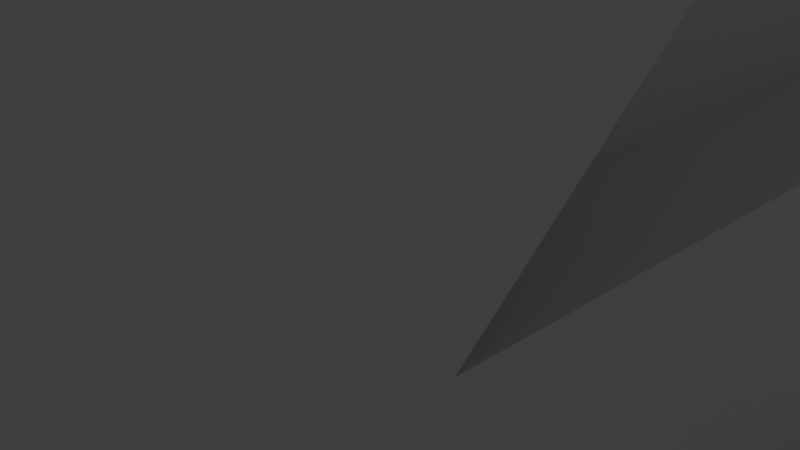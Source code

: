 # Source: untitled.blend  (saved by Blender 2.92.15; exported with 4.5.12 LTS)
import bpy
from mathutils import Matrix  # noqa: F401  (used for matrix-valued properties, if any)

bpy.ops.wm.read_factory_settings(use_empty=True)
scene = bpy.context.scene
scene.name = 'Scene'

# ---- collections
col_collection = bpy.data.collections.new('Collection'); scene.collection.children.link(col_collection)

# ---- materials (node trees are filled in below, after node groups)
mat_material = bpy.data.materials.new('Material')
mat_material.alpha_threshold = 0.0
mat_material.use_transparent_shadow = False
mat_material.line_color = (0.0, 0.0, 0.0, 1.0)

# ---- material node trees
mat_material.use_nodes = True; mat_material.node_tree.nodes.clear()
_N = mat_material.node_tree.nodes; _L = mat_material.node_tree.links
n0 = _N.new('ShaderNodeOutputMaterial'); n0.name = 'Material Output'; n0.location = (300, 300)
n1 = _N.new('ShaderNodeBsdfPrincipled'); n1.name = 'Principled BSDF'; n1.location = (10, 300)
n1.distribution = 'GGX'
n1.subsurface_method = 'BURLEY'
n1.inputs[2].default_value = 0.4
n1.inputs[3].default_value = 1.45
n1.inputs[27].default_value = (0.0, 0.0, 0.0, 1.0)
n1.inputs[28].default_value = 1.0
_L.new(n1.outputs[0], n0.inputs[0])
n0.is_active_output = True

# ---- world
world_world = bpy.data.worlds.new('World'); scene.world = world_world
world_world.use_nodes = True; world_world.node_tree.nodes.clear()
_N = world_world.node_tree.nodes; _L = world_world.node_tree.links
n0 = _N.new('ShaderNodeOutputWorld'); n0.name = 'World Output'; n0.location = (300, 300)
n1 = _N.new('ShaderNodeBackground'); n1.name = 'Background'; n1.location = (10, 300)
n1.inputs[0].default_value = (0.05088, 0.05088, 0.05088, 1.0)
_L.new(n1.outputs[0], n0.inputs[0])
n0.is_active_output = True
world_world.color = (0.05088, 0.05088, 0.05088)
world_world.use_sun_shadow = False
world_world.sun_shadow_jitter_overblur = 0.0

# ---- cameras
cam_camera = bpy.data.cameras.new('Camera')
cam_camera.clip_end = 100.0
cam_camera.ortho_scale = 7.314

# ---- lights
light_light = bpy.data.lights.new('Light', 'POINT')
light_light.transmission_factor = 0.0
light_light.energy = 1000.0
light_light.shadow_soft_size = 0.1
light_light.shadow_maximum_resolution = 0.006
light_light.use_absolute_resolution = True

# ---- meshes
me_cube = bpy.data.meshes.new('Cube')
me_cube.from_pydata([(5.451, 2.079, -1.186), (-0.03242, 7.278, -1.186), (5.451, 7.278, -1.186), (-0.03242, 2.079, -1.186), (-0.03242, 1.0, -1.186), (-0.03242, 1.0, -1.571), (-0.03242, -1.0, 0.4291), (-0.03242, 7.815, -0.6818), (-0.03242, -8.64, 0.4291), (-0.03242, 7.278, 0.4291), (-0.03242, 7.278, -1.571), (-0.03242, 1.0, 0.4291), (-0.03242, 2.079, 0.4291), (-0.03242, -5.478, 2.118), (-0.03242, -8.64, 0.4291), (-0.03242, -1.0, 0.4291), (-0.03242, -1.0, 2.675), (-0.03242, -1.0, 2.675), (-0.03242, -1.0, -1.571), (-0.03242, 2.079, -1.571), (-0.03242, -0.4209, 0.9801), (-0.03242, 8.195, 0.4291), (-0.03242, -7.377, -1.403), (5.451, 1.0, 0.4291), (5.451, 1.0, -1.571), (5.451, -7.377, -1.403), (5.451, -1.0, -1.571), (5.451, -1.0, 0.4291), (5.451, 7.815, -0.6818), (5.451, 8.195, 0.4291), (5.451, -8.64, 0.4291), (5.451, 7.278, 0.4291), (5.451, 2.079, 0.4291), (5.451, -5.478, 2.118), (5.451, -8.64, 0.4291), (5.451, -1.0, 0.4291), (5.451, -1.0, 2.675), (5.451, -1.0, 2.675), (5.451, -0.4209, 0.9801), (5.451, 2.079, -1.571), (5.451, 7.278, -1.571), (6.589, 7.278, 0.4291), (6.589, 7.278, -1.571), (-1.0, 7.278, 0.4291), (-1.0, 7.278, -1.571), (6.589, 2.079, 0.4291), (-1.0, 2.079, 0.4291), (6.589, 2.079, -1.571), (-1.0, 2.079, -1.571), (-1.0, -0.4209, 0.9801), (6.589, -0.4209, 0.9801), (-1.0, -1.0, 2.675), (6.589, -1.0, 2.675), (6.589, -5.478, 2.118), (-1.0, -5.478, 2.118), (-1.0, -1.0, 2.675), (6.589, -1.0, 2.675), (6.589, -1.0, 0.4291), (6.589, -8.64, 0.4291), (-1.0, -8.64, 0.4291), (-1.0, -1.0, 0.4291), (-1.0, -7.377, -1.403), (-1.0, -8.64, 0.4291), (6.589, -7.377, -1.403), (6.589, -8.64, 0.4291), (-1.0, 7.815, -0.6818), (-1.0, 8.195, 0.4291), (6.589, 7.815, -0.6818), (6.589, 8.195, 0.4291), (6.589, 1.0, 0.4291), (6.589, 1.0, -1.571), (6.589, -1.0, 0.4291), (6.589, -1.0, -1.571), (-1.0, 1.0, 0.4291), (-1.0, 1.0, -1.571), (-1.0, -1.0, 0.4291), (-1.0, -1.0, -1.571), (5.451, 1.0, -1.186), (-0.03242, -5.264, -1.459), (5.451, -5.264, -1.459), (-0.03242, -3.994, 2.303), (5.451, -3.994, 2.303), (-1.0, -3.994, 2.303), (-1.0, -6.109, 0.4291), (-1.0, -6.109, 0.4291), (6.589, -3.994, 2.303), (6.589, -6.109, 0.4291), (6.589, -5.264, -1.459), (-1.0, -5.264, -1.459), (6.589, -6.109, 0.4291), (6.289, -3.994, 2.303), (6.289, -1.0, 2.675), (6.289, -1.0, 0.4291), (6.289, -6.109, 0.4291), (-0.7, -1.0, 0.4291), (-0.7, -1.0, 2.675), (-0.7, -3.994, 2.303), (-0.7, -6.109, 0.4291), (5.451, -5.337, 1.853), (-0.03242, -5.337, 1.853), (5.451, -8.499, 0.1644), (-0.03242, -8.499, 0.1644), (5.451, -0.9629, 2.378), (-0.03242, -0.9629, 2.378), (-0.03242, -3.957, 2.005), (5.451, -3.957, 2.005), (-0.03242, 5.352, -1.571), (-0.03242, 5.352, -1.186), (-0.03242, 5.352, 0.4291), (5.451, 5.352, 0.4291), (5.451, 5.352, -1.186), (6.589, 5.352, -1.571), (6.589, 5.352, 0.4291), (-1.0, 5.352, -1.571), (-1.0, 5.352, 0.4291), (5.451, 5.352, -1.571), (-1.0, 2.531, -1.571), (-1.0, 2.531, 0.4291), (-0.03242, 2.531, -1.571), (-0.03242, 2.531, -1.186), (-0.03242, 2.531, 0.4291), (5.451, 2.531, 0.4291), (5.451, 2.531, -1.186), (6.589, 2.531, -1.571), (6.589, 2.531, 0.4291), (5.451, 2.531, -1.571)], [], [(30, 22, 25), (20, 37, 38), (10, 28, 40), (108, 43, 114), (31, 110, 109), (112, 31, 109), (79, 22, 78), (106, 40, 115), (115, 42, 111), (66, 7, 65), (64, 25, 63), (9, 66, 43), (15, 36, 35), (32, 77, 23), (30, 14, 8), (35, 56, 57), (77, 3, 4), (27, 57, 71), (21, 28, 7), (80, 33, 81), (5, 39, 24), (81, 53, 85), (31, 21, 9), (114, 44, 113), (70, 45, 69), (24, 18, 5), (11, 3, 12), (78, 61, 88), (14, 54, 59), (6, 35, 27), (71, 50, 52), (57, 93, 89), (84, 54, 82), (69, 32, 23), (87, 25, 79), (73, 48, 74), (71, 37, 27), (6, 51, 75), (74, 19, 5), (41, 67, 68), (113, 10, 106), (11, 38, 23), (75, 15, 6), (38, 52, 50), (44, 7, 10), (8, 61, 22), (82, 13, 80), (83, 61, 62), (27, 17, 6), (12, 119, 120), (86, 63, 87), (11, 46, 73), (24, 47, 70), (40, 67, 42), (5, 76, 74), (23, 50, 69), (13, 98, 33), (110, 1, 107), (111, 41, 112), (8, 59, 62), (75, 49, 73), (69, 72, 70), (71, 89, 86), (29, 67, 28), (43, 65, 44), (49, 17, 20), (62, 84, 83), (11, 49, 20), (64, 34, 30), (58, 33, 34), (75, 74, 76), (60, 16, 15), (70, 26, 24), (41, 29, 31), (9, 2, 31), (23, 4, 11), (26, 78, 18), (16, 102, 36), (36, 85, 56), (18, 88, 76), (89, 53, 58), (84, 94, 60), (72, 79, 26), (55, 80, 16), (75, 88, 83), (71, 87, 72), (86, 58, 64), (83, 60, 75), (92, 90, 93), (56, 92, 57), (85, 91, 56), (89, 90, 85), (94, 96, 95), (55, 96, 82), (82, 97, 84), (60, 95, 55), (100, 99, 101), (34, 101, 14), (34, 98, 100), (14, 99, 13), (103, 105, 102), (80, 103, 16), (81, 104, 80), (36, 105, 81), (123, 112, 124), (122, 107, 119), (108, 1, 9), (116, 106, 118), (117, 113, 116), (125, 111, 123), (118, 115, 125), (124, 109, 121), (109, 122, 121), (120, 114, 117), (12, 117, 46), (121, 0, 32), (45, 121, 32), (19, 125, 39), (39, 123, 47), (46, 116, 48), (48, 118, 19), (0, 119, 3), (47, 124, 45), (120, 107, 108), (30, 8, 22), (20, 17, 37), (10, 7, 28), (108, 9, 43), (31, 2, 110), (112, 41, 31), (79, 25, 22), (106, 10, 40), (115, 40, 42), (66, 21, 7), (64, 30, 25), (9, 21, 66), (15, 16, 36), (32, 0, 77), (30, 34, 14), (35, 36, 56), (77, 0, 3), (27, 35, 57), (21, 29, 28), (80, 13, 33), (5, 19, 39), (81, 33, 53), (31, 29, 21), (114, 43, 44), (70, 47, 45), (24, 26, 18), (11, 4, 3), (78, 22, 61), (14, 13, 54), (6, 15, 35), (71, 69, 50), (57, 92, 93), (84, 59, 54), (69, 45, 32), (87, 63, 25), (73, 46, 48), (71, 52, 37), (6, 17, 51), (74, 48, 19), (41, 42, 67), (113, 44, 10), (11, 20, 38), (75, 60, 15), (38, 37, 52), (44, 65, 7), (8, 62, 61), (82, 54, 13), (83, 88, 61), (27, 37, 17), (12, 3, 119), (86, 64, 63), (11, 12, 46), (24, 39, 47), (40, 28, 67), (5, 18, 76), (23, 38, 50), (13, 99, 98), (110, 2, 1), (111, 42, 41), (8, 14, 59), (75, 51, 49), (69, 71, 72), (71, 57, 89), (29, 68, 67), (43, 66, 65), (49, 51, 17), (62, 59, 84), (11, 73, 49), (64, 58, 34), (58, 53, 33), (75, 73, 74), (60, 55, 16), (70, 72, 26), (41, 68, 29), (9, 1, 2), (23, 77, 4), (26, 79, 78), (16, 103, 102), (36, 81, 85), (18, 78, 88), (89, 85, 53), (84, 97, 94), (72, 87, 79), (55, 82, 80), (75, 76, 88), (71, 86, 87), (86, 89, 58), (83, 84, 60), (92, 91, 90), (56, 91, 92), (85, 90, 91), (89, 93, 90), (94, 97, 96), (55, 95, 96), (82, 96, 97), (60, 94, 95), (100, 98, 99), (34, 100, 101), (34, 33, 98), (14, 101, 99), (103, 104, 105), (80, 104, 103), (81, 105, 104), (36, 102, 105), (123, 111, 112), (122, 110, 107), (108, 107, 1), (116, 113, 106), (117, 114, 113), (125, 115, 111), (118, 106, 115), (124, 112, 109), (109, 110, 122), (120, 108, 114), (12, 120, 117), (121, 122, 0), (45, 124, 121), (19, 118, 125), (39, 125, 123), (46, 117, 116), (48, 116, 118), (0, 122, 119), (47, 123, 124), (120, 119, 107)])
_uv = me_cube.uv_layers.new(name='UVMap')
_uv.uv.foreach_set('vector', [0.625, 0.0375, 0.375, 0.2181, 0.375, 0.0375, 0.5931, 0.75, 0.4125, 1.0, 0.4125, 0.75, 0.1569, 0.5, 0.3375, 0.5, 0.3375, 0.5, 0.5931, 0.75, 0.625, 0.75, 0.625, 0.75, 0.4125, 0.75, 0.4125, 0.75, 0.4125, 0.75, 0.375, 0.75, 0.4125, 0.75, 0.4125, 0.75, 0.3375, 0.75, 0.1569, 0.75, 0.1569, 0.75, 0.1569, 0.5, 0.3375, 0.5, 0.3375, 0.5, 0.3375, 0.5, 0.375, 0.5, 0.375, 0.5, 0.875, 0.5, 0.625, 0.5319, 0.625, 0.5, 0.625, 0.0, 0.375, 0.0375, 0.375, 0.0, 0.5931, 0.75, 0.625, 0.75, 0.625, 0.75, 0.5931, 1.0, 0.4125, 1.0, 0.4125, 1.0, 0.4125, 0.75, 0.4125, 0.75, 0.4125, 0.75, 0.625, 0.0375, 0.625, 0.2181, 0.625, 0.2181, 0.4125, 1.0, 0.375, 1.0, 0.375, 1.0, 0.4125, 0.75, 0.5931, 0.75, 0.5931, 0.75, 0.4125, 1.0, 0.375, 1.0, 0.375, 1.0, 0.875, 0.5319, 0.625, 0.7125, 0.625, 0.5319, 0.5931, 1.0, 0.4125, 1.0, 0.4125, 1.0, 0.1569, 0.5, 0.3375, 0.5, 0.3375, 0.5, 0.4125, 1.0, 0.375, 1.0, 0.375, 1.0, 0.4125, 0.75, 0.5931, 0.75, 0.5931, 0.75, 0.625, 0.75, 0.375, 0.75, 0.375, 0.75, 0.375, 0.25, 0.625, 0.25, 0.625, 0.25, 0.3375, 0.5, 0.1569, 0.75, 0.1569, 0.5, 0.5931, 0.75, 0.5931, 0.75, 0.5931, 0.75, 0.1569, 0.75, 0.125, 0.75, 0.125, 0.75, 0.625, 0.2181, 0.625, 0.25, 0.625, 0.25, 0.5931, 1.0, 0.4125, 1.0, 0.4125, 1.0, 0.625, 0.5, 0.625, 0.25, 0.625, 0.5, 0.625, 0.5, 0.625, 0.5, 0.625, 0.5, 0.625, 0.5, 0.625, 0.5, 0.625, 0.5, 0.375, 0.75, 0.4125, 0.75, 0.4125, 0.75, 0.375, 0.75, 0.3375, 0.75, 0.3375, 0.75, 0.625, 0.75, 0.375, 0.75, 0.375, 0.75, 0.375, 1.0, 0.4125, 1.0, 0.4125, 1.0, 0.5931, 1.0, 0.625, 1.0, 0.625, 1.0, 0.125, 0.5, 0.1569, 0.5, 0.1569, 0.5, 0.625, 0.25, 0.375, 0.25, 0.625, 0.25, 0.125, 0.5, 0.1569, 0.5, 0.1569, 0.5, 0.5931, 0.75, 0.4125, 0.75, 0.4125, 0.75, 0.625, 1.0, 0.5931, 1.0, 0.5931, 1.0, 0.4125, 0.75, 0.375, 1.0, 0.375, 0.75, 0.125, 0.5, 0.1569, 0.5, 0.1569, 0.5, 0.625, 0.2181, 0.375, 0.25, 0.375, 0.2181, 0.625, 1.0, 0.5931, 1.0, 0.5931, 1.0, 0.625, 0.5, 0.375, 0.5, 0.625, 0.5, 0.4125, 1.0, 0.5931, 1.0, 0.5931, 1.0, 0.5931, 0.75, 0.5931, 0.75, 0.5931, 0.75, 0.625, 0.5, 0.375, 0.5, 0.375, 0.5, 0.5931, 0.75, 0.625, 0.75, 0.625, 0.75, 0.3375, 0.5, 0.375, 0.5, 0.375, 0.5, 0.3375, 0.5, 0.375, 0.5, 0.375, 0.5, 0.1569, 0.5, 0.125, 0.75, 0.125, 0.5, 0.4125, 0.75, 0.375, 0.75, 0.375, 0.75, 0.5931, 1.0, 0.4125, 1.0, 0.4125, 1.0, 0.4125, 0.75, 0.5931, 0.75, 0.5931, 0.75, 0.375, 0.25, 0.625, 0.25, 0.625, 0.25, 0.625, 0.2181, 0.625, 0.25, 0.625, 0.25, 0.625, 0.5, 0.625, 0.75, 0.625, 0.75, 0.625, 0.25, 0.375, 0.5, 0.375, 0.25, 0.625, 0.5, 0.625, 0.5, 0.625, 0.5, 0.875, 0.7125, 0.625, 0.75, 0.625, 0.7125, 0.625, 0.75, 0.375, 0.75, 0.375, 0.75, 0.625, 0.75, 0.5931, 1.0, 0.5931, 0.75, 0.625, 0.5, 0.625, 0.5, 0.625, 0.5, 0.5931, 0.75, 0.625, 0.75, 0.5931, 0.75, 0.625, 0.0, 0.625, 0.0375, 0.625, 0.0375, 0.625, 0.0, 0.625, 0.0375, 0.625, 0.0375, 0.625, 0.5, 0.375, 0.75, 0.375, 0.5, 0.625, 1.0, 0.5931, 1.0, 0.5931, 1.0, 0.375, 0.5, 0.3375, 0.75, 0.3375, 0.5, 0.375, 0.75, 0.4125, 0.75, 0.4125, 0.75, 0.5931, 0.75, 0.4125, 0.75, 0.4125, 0.75, 0.4125, 0.75, 0.5931, 0.75, 0.5931, 0.75, 0.3375, 0.75, 0.1569, 0.75, 0.1569, 0.75, 0.5931, 1.0, 0.4125, 1.0, 0.4125, 1.0, 0.4125, 1.0, 0.375, 1.0, 0.375, 1.0, 0.1569, 0.75, 0.125, 0.75, 0.125, 0.75, 0.625, 0.5, 0.625, 0.5, 0.625, 0.5, 0.625, 0.5, 0.625, 0.5, 0.625, 0.5, 0.375, 0.75, 0.3375, 0.75, 0.3375, 0.75, 0.625, 1.0, 0.5931, 1.0, 0.5931, 1.0, 0.625, 0.5, 0.375, 0.5, 0.625, 0.5, 0.625, 0.5, 0.375, 0.5, 0.375, 0.5, 0.625, 0.5, 0.625, 0.5, 0.625, 0.5, 0.625, 0.5, 0.625, 0.5, 0.625, 0.5, 0.625, 0.5, 0.625, 0.5, 0.625, 0.5, 0.375, 1.0, 0.375, 1.0, 0.375, 1.0, 0.375, 1.0, 0.375, 1.0, 0.375, 1.0, 0.625, 0.5, 0.625, 0.5, 0.625, 0.5, 0.625, 0.5, 0.625, 0.5, 0.625, 0.5, 0.625, 1.0, 0.625, 1.0, 0.625, 1.0, 0.625, 0.5, 0.625, 0.5, 0.625, 0.5, 0.625, 1.0, 0.625, 1.0, 0.625, 1.0, 0.625, 0.0375, 0.625, 0.2181, 0.625, 0.2181, 0.625, 0.0375, 0.625, 0.2181, 0.625, 0.2181, 0.625, 0.0375, 0.625, 0.0375, 0.625, 0.0375, 0.625, 0.2181, 0.625, 0.2181, 0.625, 0.2181, 0.5931, 1.0, 0.4125, 1.0, 0.4125, 1.0, 0.5931, 1.0, 0.5931, 1.0, 0.5931, 1.0, 0.4125, 1.0, 0.5931, 1.0, 0.5931, 1.0, 0.4125, 1.0, 0.4125, 1.0, 0.4125, 1.0, 0.375, 0.25, 0.625, 0.25, 0.625, 0.25, 0.4125, 0.75, 0.5931, 0.75, 0.5931, 0.75, 0.5931, 0.75, 0.5931, 0.75, 0.5931, 0.75, 0.125, 0.5, 0.1569, 0.5, 0.1569, 0.5, 0.625, 0.75, 0.375, 0.75, 0.375, 0.75, 0.3375, 0.5, 0.375, 0.5, 0.375, 0.5, 0.1569, 0.5, 0.3375, 0.5, 0.3375, 0.5, 0.375, 0.75, 0.4125, 0.75, 0.4125, 0.75, 0.4125, 0.75, 0.4125, 0.75, 0.4125, 0.75, 0.5931, 0.75, 0.625, 0.75, 0.625, 0.75, 0.5931, 0.75, 0.625, 0.75, 0.625, 0.75, 0.4125, 0.75, 0.4125, 0.75, 0.4125, 0.75, 0.375, 0.75, 0.4125, 0.75, 0.4125, 0.75, 0.1569, 0.5, 0.3375, 0.5, 0.3375, 0.5, 0.3375, 0.5, 0.375, 0.5, 0.375, 0.5, 0.625, 0.75, 0.375, 0.75, 0.375, 0.75, 0.125, 0.5, 0.1569, 0.5, 0.1569, 0.5, 0.4125, 0.75, 0.5931, 0.75, 0.5931, 0.75, 0.375, 0.25, 0.625, 0.25, 0.625, 0.25, 0.5931, 0.75, 0.5931, 0.75, 0.5931, 0.75, 0.625, 0.0375, 0.625, 0.2181, 0.375, 0.2181, 0.5931, 0.75, 0.5931, 1.0, 0.4125, 1.0, 0.1569, 0.5, 0.1569, 0.5, 0.3375, 0.5, 0.5931, 0.75, 0.5931, 0.75, 0.625, 0.75, 0.4125, 0.75, 0.4125, 0.75, 0.4125, 0.75, 0.375, 0.75, 0.375, 0.75, 0.4125, 0.75, 0.3375, 0.75, 0.3375, 0.75, 0.1569, 0.75, 0.1569, 0.5, 0.1569, 0.5, 0.3375, 0.5, 0.3375, 0.5, 0.3375, 0.5, 0.375, 0.5, 0.875, 0.5, 0.875, 0.5319, 0.625, 0.5319, 0.625, 0.0, 0.625, 0.0375, 0.375, 0.0375, 0.5931, 0.75, 0.5931, 0.75, 0.625, 0.75, 0.5931, 1.0, 0.5931, 1.0, 0.4125, 1.0, 0.4125, 0.75, 0.4125, 0.75, 0.4125, 0.75, 0.625, 0.0375, 0.625, 0.0375, 0.625, 0.2181, 0.4125, 1.0, 0.4125, 1.0, 0.375, 1.0, 0.4125, 0.75, 0.4125, 0.75, 0.5931, 0.75, 0.4125, 1.0, 0.4125, 1.0, 0.375, 1.0, 0.875, 0.5319, 0.875, 0.7125, 0.625, 0.7125, 0.5931, 1.0, 0.5931, 1.0, 0.4125, 1.0, 0.1569, 0.5, 0.1569, 0.5, 0.3375, 0.5, 0.4125, 1.0, 0.4125, 1.0, 0.375, 1.0, 0.4125, 0.75, 0.4125, 0.75, 0.5931, 0.75, 0.625, 0.75, 0.625, 0.75, 0.375, 0.75, 0.375, 0.25, 0.375, 0.25, 0.625, 0.25, 0.3375, 0.5, 0.3375, 0.75, 0.1569, 0.75, 0.5931, 0.75, 0.5931, 0.75, 0.5931, 0.75, 0.1569, 0.75, 0.1569, 0.75, 0.125, 0.75, 0.625, 0.2181, 0.625, 0.2181, 0.625, 0.25, 0.5931, 1.0, 0.5931, 1.0, 0.4125, 1.0, 0.625, 0.5, 0.625, 0.25, 0.625, 0.25, 0.625, 0.5, 0.625, 0.5, 0.625, 0.5, 0.625, 0.5, 0.625, 0.5, 0.625, 0.5, 0.375, 0.75, 0.375, 0.75, 0.4125, 0.75, 0.375, 0.75, 0.375, 0.75, 0.3375, 0.75, 0.625, 0.75, 0.625, 0.75, 0.375, 0.75, 0.375, 1.0, 0.375, 1.0, 0.4125, 1.0, 0.5931, 1.0, 0.5931, 1.0, 0.625, 1.0, 0.125, 0.5, 0.125, 0.5, 0.1569, 0.5, 0.625, 0.25, 0.375, 0.25, 0.375, 0.25, 0.125, 0.5, 0.125, 0.5, 0.1569, 0.5, 0.5931, 0.75, 0.5931, 0.75, 0.4125, 0.75, 0.625, 1.0, 0.625, 1.0, 0.5931, 1.0, 0.4125, 0.75, 0.4125, 1.0, 0.375, 1.0, 0.125, 0.5, 0.125, 0.5, 0.1569, 0.5, 0.625, 0.2181, 0.625, 0.25, 0.375, 0.25, 0.625, 1.0, 0.625, 1.0, 0.5931, 1.0, 0.625, 0.5, 0.375, 0.5, 0.375, 0.5, 0.4125, 1.0, 0.4125, 1.0, 0.5931, 1.0, 0.5931, 0.75, 0.5931, 0.75, 0.5931, 0.75, 0.625, 0.5, 0.625, 0.5, 0.375, 0.5, 0.5931, 0.75, 0.5931, 0.75, 0.625, 0.75, 0.3375, 0.5, 0.3375, 0.5, 0.375, 0.5, 0.3375, 0.5, 0.3375, 0.5, 0.375, 0.5, 0.1569, 0.5, 0.1569, 0.75, 0.125, 0.75, 0.4125, 0.75, 0.4125, 0.75, 0.375, 0.75, 0.5931, 1.0, 0.5931, 1.0, 0.4125, 1.0, 0.4125, 0.75, 0.4125, 0.75, 0.5931, 0.75, 0.375, 0.25, 0.375, 0.25, 0.625, 0.25, 0.625, 0.2181, 0.625, 0.2181, 0.625, 0.25, 0.625, 0.5, 0.625, 0.5, 0.625, 0.75, 0.625, 0.25, 0.625, 0.5, 0.375, 0.5, 0.625, 0.5, 0.625, 0.5, 0.625, 0.5, 0.875, 0.7125, 0.875, 0.75, 0.625, 0.75, 0.625, 0.75, 0.625, 0.75, 0.375, 0.75, 0.625, 0.75, 0.625, 1.0, 0.5931, 1.0, 0.625, 0.5, 0.625, 0.5, 0.625, 0.5, 0.5931, 0.75, 0.625, 0.75, 0.625, 0.75, 0.625, 0.0, 0.625, 0.0, 0.625, 0.0375, 0.625, 0.0, 0.625, 0.0, 0.625, 0.0375, 0.625, 0.5, 0.625, 0.75, 0.375, 0.75, 0.625, 1.0, 0.625, 1.0, 0.5931, 1.0, 0.375, 0.5, 0.375, 0.75, 0.3375, 0.75, 0.375, 0.75, 0.375, 0.75, 0.4125, 0.75, 0.5931, 0.75, 0.5931, 0.75, 0.4125, 0.75, 0.4125, 0.75, 0.4125, 0.75, 0.5931, 0.75, 0.3375, 0.75, 0.3375, 0.75, 0.1569, 0.75, 0.5931, 1.0, 0.5931, 1.0, 0.4125, 1.0, 0.4125, 1.0, 0.4125, 1.0, 0.375, 1.0, 0.1569, 0.75, 0.1569, 0.75, 0.125, 0.75, 0.625, 0.5, 0.625, 0.5, 0.625, 0.5, 0.625, 0.5, 0.625, 0.5, 0.625, 0.5, 0.375, 0.75, 0.375, 0.75, 0.3375, 0.75, 0.625, 1.0, 0.625, 1.0, 0.5931, 1.0, 0.625, 0.5, 0.375, 0.5, 0.375, 0.5, 0.625, 0.5, 0.625, 0.5, 0.375, 0.5, 0.625, 0.5, 0.625, 0.5, 0.625, 0.5, 0.625, 0.5, 0.625, 0.5, 0.625, 0.5, 0.625, 0.5, 0.625, 0.5, 0.625, 0.5, 0.375, 1.0, 0.375, 1.0, 0.375, 1.0, 0.375, 1.0, 0.375, 1.0, 0.375, 1.0, 0.625, 0.5, 0.625, 0.5, 0.625, 0.5, 0.625, 0.5, 0.625, 0.5, 0.625, 0.5, 0.625, 1.0, 0.625, 1.0, 0.625, 1.0, 0.625, 0.5, 0.625, 0.5, 0.625, 0.5, 0.625, 1.0, 0.625, 1.0, 0.625, 1.0, 0.625, 0.0375, 0.625, 0.0375, 0.625, 0.2181, 0.625, 0.0375, 0.625, 0.0375, 0.625, 0.2181, 0.625, 0.0375, 0.625, 0.0375, 0.625, 0.0375, 0.625, 0.2181, 0.625, 0.2181, 0.625, 0.2181, 0.5931, 1.0, 0.5931, 1.0, 0.4125, 1.0, 0.5931, 1.0, 0.5931, 1.0, 0.5931, 1.0, 0.4125, 1.0, 0.4125, 1.0, 0.5931, 1.0, 0.4125, 1.0, 0.4125, 1.0, 0.4125, 1.0, 0.375, 0.25, 0.375, 0.25, 0.625, 0.25, 0.4125, 0.75, 0.4125, 0.75, 0.5931, 0.75, 0.5931, 0.75, 0.5931, 0.75, 0.5931, 0.75, 0.125, 0.5, 0.125, 0.5, 0.1569, 0.5, 0.625, 0.75, 0.625, 0.75, 0.375, 0.75, 0.3375, 0.5, 0.3375, 0.5, 0.375, 0.5, 0.1569, 0.5, 0.1569, 0.5, 0.3375, 0.5, 0.375, 0.75, 0.375, 0.75, 0.4125, 0.75, 0.4125, 0.75, 0.4125, 0.75, 0.4125, 0.75, 0.5931, 0.75, 0.5931, 0.75, 0.625, 0.75, 0.5931, 0.75, 0.5931, 0.75, 0.625, 0.75, 0.4125, 0.75, 0.4125, 0.75, 0.4125, 0.75, 0.375, 0.75, 0.375, 0.75, 0.4125, 0.75, 0.1569, 0.5, 0.1569, 0.5, 0.3375, 0.5, 0.3375, 0.5, 0.3375, 0.5, 0.375, 0.5, 0.625, 0.75, 0.625, 0.75, 0.375, 0.75, 0.125, 0.5, 0.125, 0.5, 0.1569, 0.5, 0.4125, 0.75, 0.4125, 0.75, 0.5931, 0.75, 0.375, 0.25, 0.375, 0.25, 0.625, 0.25, 0.5931, 0.75, 0.5931, 0.75, 0.5931, 0.75])
me_cube.materials.append(mat_material)
me_cube.use_remesh_preserve_volume = False
me_cube.use_remesh_preserve_attributes = False
me_cube.use_mirror_vertex_groups = False
me_cube.update()
me_cylinder_001 = bpy.data.meshes.new('Cylinder.001')
me_cylinder_001.from_pydata([(-2.166, 6.529, 6.403), (-1.932, 6.506, 6.403), (-1.706, 6.437, 6.403), (-1.499, 6.326, 6.403), (-1.317, 6.177, 6.403), (-1.168, 5.995, 6.403), (-1.057, 5.788, 6.403), (-0.9888, 5.563, 6.403), (-0.9657, 5.329, 6.403), (-0.9888, 5.095, 6.403), (-1.057, 4.869, 6.403), (-1.168, 4.662, 6.403), (-1.317, 4.48, 6.403), (-1.499, 4.331, 6.403), (-1.706, 4.22, 6.403), (-1.932, 4.152, 6.403), (-2.166, 4.129, 6.403), (-2.4, 4.152, 6.403), (-2.625, 4.22, 6.403), (-2.832, 4.331, 6.403), (-3.014, 4.48, 6.403), (-3.163, 4.662, 6.403), (-3.274, 4.869, 6.403), (-3.343, 5.095, 6.403), (-3.366, 5.329, 6.403), (-3.343, 5.563, 6.403), (-3.274, 5.788, 6.403), (-3.163, 5.995, 6.403), (-3.014, 6.177, 6.403), (-2.832, 6.326, 6.403), (-2.625, 6.437, 6.403), (-2.4, 6.506, 6.403), (-2.166, 6.529, 6.763), (-1.932, 6.506, 6.763), (-1.706, 6.437, 6.763), (-1.499, 6.326, 6.763), (-1.317, 6.177, 6.763), (-1.168, 5.995, 6.763), (-1.057, 5.788, 6.763), (-0.9888, 5.563, 6.763), (-0.9657, 5.329, 6.763), (-0.9888, 5.095, 6.763), (-1.057, 4.869, 6.763), (-1.168, 4.662, 6.763), (-1.317, 4.48, 6.763), (-1.499, 4.331, 6.763), (-1.706, 4.22, 6.763), (-1.932, 4.152, 6.763), (-2.166, 4.129, 6.763), (-2.4, 4.152, 6.763), (-2.625, 4.22, 6.763), (-2.832, 4.331, 6.763), (-3.014, 4.48, 6.763), (-3.163, 4.662, 6.763), (-3.274, 4.869, 6.763), (-3.343, 5.095, 6.763), (-3.366, 5.329, 6.763), (-3.343, 5.563, 6.763), (-3.274, 5.788, 6.763), (-3.163, 5.995, 6.763), (-3.014, 6.177, 6.763), (-2.832, 6.326, 6.763), (-2.625, 6.437, 6.763), (-2.4, 6.506, 6.763), (-3.163, 5.995, 6.763), (-3.014, 6.177, 6.763), (-2.278, -4.087, 6.403), (-2.044, -4.11, 6.403), (-1.819, -4.178, 6.403), (-1.611, -4.289, 6.403), (-1.429, -4.438, 6.403), (-1.28, -4.62, 6.403), (-1.169, -4.828, 6.403), (-1.101, -5.053, 6.403), (-1.078, -5.287, 6.403), (-1.101, -5.521, 6.403), (-1.169, -5.746, 6.403), (-1.28, -5.954, 6.403), (-1.429, -6.135, 6.403), (-1.611, -6.285, 6.403), (-1.819, -6.396, 6.403), (-2.044, -6.464, 6.403), (-2.278, -6.487, 6.403), (-2.512, -6.464, 6.403), (-2.737, -6.396, 6.403), (-2.945, -6.285, 6.403), (-3.126, -6.135, 6.403), (-3.276, -5.954, 6.403), (-3.387, -5.746, 6.403), (-3.455, -5.521, 6.403), (-3.478, -5.287, 6.403), (-3.455, -5.053, 6.403), (-3.387, -4.828, 6.403), (-3.276, -4.62, 6.403), (-3.126, -4.438, 6.403), (-2.945, -4.289, 6.403), (-2.737, -4.178, 6.403), (-2.512, -4.11, 6.403), (-2.278, -4.087, 6.763), (-2.044, -4.11, 6.763), (-1.819, -4.178, 6.763), (-1.611, -4.289, 6.763), (-1.429, -4.438, 6.763), (-1.28, -4.62, 6.763), (-1.169, -4.828, 6.763), (-1.101, -5.053, 6.763), (-1.078, -5.287, 6.763), (-1.101, -5.521, 6.763), (-1.169, -5.746, 6.763), (-1.28, -5.954, 6.763), (-1.429, -6.135, 6.763), (-1.611, -6.285, 6.763), (-1.819, -6.396, 6.763), (-2.044, -6.464, 6.763), (-2.278, -6.487, 6.763), (-2.512, -6.464, 6.763), (-2.737, -6.396, 6.763), (-2.945, -6.285, 6.763), (-3.126, -6.135, 6.763), (-3.276, -5.954, 6.763), (-3.387, -5.746, 6.763), (-3.455, -5.521, 6.763), (-3.478, -5.287, 6.763), (-3.455, -5.053, 6.763), (-3.387, -4.828, 6.763), (-3.276, -4.62, 6.763), (-3.126, -4.438, 6.763), (-2.945, -4.289, 6.763), (-2.737, -4.178, 6.763), (-2.512, -4.11, 6.763), (-3.276, -4.62, 6.763), (-3.126, -4.438, 6.763), (-2.278, -4.087, -1.185), (-2.044, -4.11, -1.185), (-1.819, -4.178, -1.185), (-1.611, -4.289, -1.185), (-1.429, -4.438, -1.185), (-1.28, -4.62, -1.185), (-1.169, -4.828, -1.185), (-1.101, -5.053, -1.185), (-1.078, -5.287, -1.185), (-1.101, -5.521, -1.185), (-1.169, -5.746, -1.185), (-1.28, -5.954, -1.185), (-1.429, -6.135, -1.185), (-1.611, -6.285, -1.185), (-1.819, -6.396, -1.185), (-2.044, -6.464, -1.185), (-2.278, -6.487, -1.185), (-2.512, -6.464, -1.185), (-2.737, -6.396, -1.185), (-2.945, -6.285, -1.185), (-3.126, -6.135, -1.185), (-3.276, -5.954, -1.185), (-3.387, -5.746, -1.185), (-3.455, -5.521, -1.185), (-3.478, -5.287, -1.185), (-3.455, -5.053, -1.185), (-3.387, -4.828, -1.185), (-3.276, -4.62, -1.185), (-3.126, -4.438, -1.185), (-2.945, -4.289, -1.185), (-2.737, -4.178, -1.185), (-2.512, -4.11, -1.185), (-2.278, -4.087, -0.8255), (-2.044, -4.11, -0.8255), (-1.819, -4.178, -0.8255), (-1.611, -4.289, -0.8255), (-1.429, -4.438, -0.8255), (-1.28, -4.62, -0.8255), (-1.169, -4.828, -0.8255), (-1.101, -5.053, -0.8255), (-1.078, -5.287, -0.8255), (-1.101, -5.521, -0.8255), (-1.169, -5.746, -0.8255), (-1.28, -5.954, -0.8255), (-1.429, -6.135, -0.8255), (-1.611, -6.285, -0.8255), (-1.819, -6.396, -0.8255), (-2.044, -6.464, -0.8255), (-2.278, -6.487, -0.8255), (-2.512, -6.464, -0.8255), (-2.737, -6.396, -0.8255), (-2.945, -6.285, -0.8255), (-3.126, -6.135, -0.8255), (-3.276, -5.954, -0.8255), (-3.387, -5.746, -0.8255), (-3.455, -5.521, -0.8255), (-3.478, -5.287, -0.8255), (-3.455, -5.053, -0.8255), (-3.387, -4.828, -0.8255), (-3.276, -4.62, -0.8255), (-3.126, -4.438, -0.8255), (-2.945, -4.289, -0.8255), (-2.737, -4.178, -0.8255), (-2.512, -4.11, -0.8255), (-3.276, -4.62, -0.8255), (-3.126, -4.438, -0.8255), (-2.166, 6.529, -1.185), (-1.932, 6.506, -1.185), (-1.706, 6.437, -1.185), (-1.499, 6.326, -1.185), (-1.317, 6.177, -1.185), (-1.168, 5.995, -1.185), (-1.057, 5.788, -1.185), (-0.9888, 5.563, -1.185), (-0.9657, 5.329, -1.185), (-0.9888, 5.095, -1.185), (-1.057, 4.869, -1.185), (-1.168, 4.662, -1.185), (-1.317, 4.48, -1.185), (-1.499, 4.331, -1.185), (-1.706, 4.22, -1.185), (-1.932, 4.152, -1.185), (-2.166, 4.129, -1.185), (-2.4, 4.152, -1.185), (-2.625, 4.22, -1.185), (-2.832, 4.331, -1.185), (-3.014, 4.48, -1.185), (-3.163, 4.662, -1.185), (-3.274, 4.869, -1.185), (-3.343, 5.095, -1.185), (-3.366, 5.329, -1.185), (-3.343, 5.563, -1.185), (-3.274, 5.788, -1.185), (-3.163, 5.995, -1.185), (-3.014, 6.177, -1.185), (-2.832, 6.326, -1.185), (-2.625, 6.437, -1.185), (-2.4, 6.506, -1.185), (-2.166, 6.529, -0.8255), (-1.932, 6.506, -0.8255), (-1.706, 6.437, -0.8255), (-1.499, 6.326, -0.8255), (-1.317, 6.177, -0.8255), (-1.168, 5.995, -0.8255), (-1.057, 5.788, -0.8255), (-0.9888, 5.563, -0.8255), (-0.9657, 5.329, -0.8255), (-0.9888, 5.095, -0.8255), (-1.057, 4.869, -0.8255), (-1.168, 4.662, -0.8255), (-1.317, 4.48, -0.8255), (-1.499, 4.331, -0.8255), (-1.706, 4.22, -0.8255), (-1.932, 4.152, -0.8255), (-2.166, 4.129, -0.8255), (-2.4, 4.152, -0.8255), (-2.625, 4.22, -0.8255), (-2.832, 4.331, -0.8255), (-3.014, 4.48, -0.8255), (-3.163, 4.662, -0.8255), (-3.274, 4.869, -0.8255), (-3.343, 5.095, -0.8255), (-3.366, 5.329, -0.8255), (-3.343, 5.563, -0.8255), (-3.274, 5.788, -0.8255), (-3.163, 5.995, -0.8255), (-3.014, 6.177, -0.8255), (-2.832, 6.326, -0.8255), (-2.625, 6.437, -0.8255), (-2.4, 6.506, -0.8255), (-3.163, 5.995, -0.8255), (-3.014, 6.177, -0.8255), (-2.166, 3.708, -1.185), (-1.932, 3.685, -1.185), (-1.706, 3.617, -1.185), (-1.499, 3.506, -1.185), (-1.317, 3.357, -1.185), (-1.168, 3.175, -1.185), (-1.057, 2.968, -1.185), (-0.9888, 2.743, -1.185), (-0.9657, 2.508, -1.185), (-0.9888, 2.274, -1.185), (-1.057, 2.049, -1.185), (-1.168, 1.842, -1.185), (-1.317, 1.66, -1.185), (-1.499, 1.511, -1.185), (-1.706, 1.4, -1.185), (-1.932, 1.331, -1.185), (-2.166, 1.308, -1.185), (-2.4, 1.331, -1.185), (-2.625, 1.4, -1.185), (-2.832, 1.511, -1.185), (-3.014, 1.66, -1.185), (-3.163, 1.842, -1.185), (-3.274, 2.049, -1.185), (-3.343, 2.274, -1.185), (-3.366, 2.508, -1.185), (-3.343, 2.743, -1.185), (-3.274, 2.968, -1.185), (-3.163, 3.175, -1.185), (-3.014, 3.357, -1.185), (-2.832, 3.506, -1.185), (-2.625, 3.617, -1.185), (-2.4, 3.685, -1.185), (-2.166, 3.708, -0.8255), (-1.932, 3.685, -0.8255), (-1.706, 3.617, -0.8255), (-1.499, 3.506, -0.8255), (-1.317, 3.357, -0.8255), (-1.168, 3.175, -0.8255), (-1.057, 2.968, -0.8255), (-0.9888, 2.743, -0.8255), (-0.9657, 2.508, -0.8255), (-0.9888, 2.274, -0.8255), (-1.057, 2.049, -0.8255), (-1.168, 1.842, -0.8255), (-1.317, 1.66, -0.8255), (-1.499, 1.511, -0.8255), (-1.706, 1.4, -0.8255), (-1.932, 1.331, -0.8255), (-2.166, 1.308, -0.8255), (-2.4, 1.331, -0.8255), (-2.625, 1.4, -0.8255), (-2.832, 1.511, -0.8255), (-3.014, 1.66, -0.8255), (-3.163, 1.842, -0.8255), (-3.274, 2.049, -0.8255), (-3.343, 2.274, -0.8255), (-3.366, 2.508, -0.8255), (-3.343, 2.743, -0.8255), (-3.274, 2.968, -0.8255), (-3.163, 3.175, -0.8255), (-3.014, 3.357, -0.8255), (-2.832, 3.506, -0.8255), (-2.625, 3.617, -0.8255), (-2.4, 3.685, -0.8255), (-3.163, 3.175, -0.8255), (-3.014, 3.357, -0.8255), (-2.166, 3.708, 6.403), (-1.932, 3.685, 6.403), (-1.706, 3.617, 6.403), (-1.499, 3.506, 6.403), (-1.317, 3.357, 6.403), (-1.168, 3.175, 6.403), (-1.057, 2.968, 6.403), (-0.9888, 2.743, 6.403), (-0.9657, 2.508, 6.403), (-0.9888, 2.274, 6.403), (-1.057, 2.049, 6.403), (-1.168, 1.842, 6.403), (-1.317, 1.66, 6.403), (-1.499, 1.511, 6.403), (-1.706, 1.4, 6.403), (-1.932, 1.331, 6.403), (-2.166, 1.308, 6.403), (-2.4, 1.331, 6.403), (-2.625, 1.4, 6.403), (-2.832, 1.511, 6.403), (-3.014, 1.66, 6.403), (-3.163, 1.842, 6.403), (-3.274, 2.049, 6.403), (-3.343, 2.274, 6.403), (-3.366, 2.508, 6.403), (-3.343, 2.743, 6.403), (-3.274, 2.968, 6.403), (-3.163, 3.175, 6.403), (-3.014, 3.357, 6.403), (-2.832, 3.506, 6.403), (-2.625, 3.617, 6.403), (-2.4, 3.685, 6.403), (-2.166, 3.708, 6.763), (-1.932, 3.685, 6.763), (-1.706, 3.617, 6.763), (-1.499, 3.506, 6.763), (-1.317, 3.357, 6.763), (-1.168, 3.175, 6.763), (-1.057, 2.968, 6.763), (-0.9888, 2.743, 6.763), (-0.9657, 2.508, 6.763), (-0.9888, 2.274, 6.763), (-1.057, 2.049, 6.763), (-1.168, 1.842, 6.763), (-1.317, 1.66, 6.763), (-1.499, 1.511, 6.763), (-1.706, 1.4, 6.763), (-1.932, 1.331, 6.763), (-2.166, 1.308, 6.763), (-2.4, 1.331, 6.763), (-2.625, 1.4, 6.763), (-2.832, 1.511, 6.763), (-3.014, 1.66, 6.763), (-3.163, 1.842, 6.763), (-3.274, 2.049, 6.763), (-3.343, 2.274, 6.763), (-3.366, 2.508, 6.763), (-3.343, 2.743, 6.763), (-3.274, 2.968, 6.763), (-3.163, 3.175, 6.763), (-3.014, 3.357, 6.763), (-2.832, 3.506, 6.763), (-2.625, 3.617, 6.763), (-2.4, 3.685, 6.763), (-3.163, 3.175, 6.763), (-3.014, 3.357, 6.763)], [], [(27, 31, 15), (63, 0, 31), (62, 31, 30), (61, 30, 29), (60, 29, 28), (59, 28, 27), (58, 27, 26), (57, 26, 25), (56, 25, 24), (55, 24, 23), (54, 23, 22), (53, 22, 21), (52, 21, 20), (51, 20, 19), (50, 19, 18), (49, 18, 17), (48, 17, 16), (47, 16, 15), (46, 15, 14), (45, 14, 13), (44, 13, 12), (43, 12, 11), (42, 11, 10), (41, 10, 9), (40, 9, 8), (39, 8, 7), (38, 7, 6), (37, 6, 5), (36, 5, 4), (35, 4, 3), (34, 3, 2), (33, 2, 1), (32, 1, 0), (59, 65, 60), (54, 50, 42), (97, 73, 81), (129, 66, 97), (128, 97, 96), (127, 96, 95), (126, 95, 94), (125, 94, 93), (124, 93, 92), (123, 92, 91), (122, 91, 90), (121, 90, 89), (120, 89, 88), (119, 88, 87), (118, 87, 86), (117, 86, 85), (116, 85, 84), (115, 84, 83), (114, 83, 82), (113, 82, 81), (112, 81, 80), (111, 80, 79), (110, 79, 78), (109, 78, 77), (108, 77, 76), (107, 76, 75), (106, 75, 74), (105, 74, 73), (104, 73, 72), (103, 72, 71), (102, 71, 70), (101, 70, 69), (100, 69, 68), (99, 68, 67), (98, 67, 66), (125, 131, 126), (124, 116, 108), (155, 159, 163), (195, 132, 163), (194, 163, 162), (193, 162, 161), (192, 161, 160), (191, 160, 159), (190, 159, 158), (189, 158, 157), (188, 157, 156), (187, 156, 155), (186, 155, 154), (185, 154, 153), (184, 153, 152), (183, 152, 151), (182, 151, 150), (181, 150, 149), (180, 149, 148), (179, 148, 147), (178, 147, 146), (177, 146, 145), (176, 145, 144), (175, 144, 143), (174, 143, 142), (173, 142, 141), (172, 141, 140), (171, 140, 139), (170, 139, 138), (169, 138, 137), (168, 137, 136), (167, 136, 135), (166, 135, 134), (165, 134, 133), (164, 133, 132), (191, 197, 192), (190, 182, 174), (213, 221, 229), (261, 198, 229), (260, 229, 228), (259, 228, 227), (258, 227, 226), (257, 226, 225), (256, 225, 224), (255, 224, 223), (254, 223, 222), (253, 222, 221), (252, 221, 220), (251, 220, 219), (250, 219, 218), (249, 218, 217), (248, 217, 216), (247, 216, 215), (246, 215, 214), (245, 214, 213), (244, 213, 212), (243, 212, 211), (242, 211, 210), (241, 210, 209), (240, 209, 208), (239, 208, 207), (238, 207, 206), (237, 206, 205), (236, 205, 204), (235, 204, 203), (234, 203, 202), (233, 202, 201), (232, 201, 200), (231, 200, 199), (230, 199, 198), (257, 263, 258), (240, 232, 256), (295, 271, 279), (327, 264, 295), (326, 295, 294), (325, 294, 293), (324, 293, 292), (323, 292, 291), (322, 291, 290), (321, 290, 289), (320, 289, 288), (319, 288, 287), (318, 287, 286), (317, 286, 285), (316, 285, 284), (315, 284, 283), (314, 283, 282), (313, 282, 281), (312, 281, 280), (311, 280, 279), (310, 279, 278), (309, 278, 277), (308, 277, 276), (307, 276, 275), (306, 275, 274), (305, 274, 273), (304, 273, 272), (303, 272, 271), (302, 271, 270), (301, 270, 269), (300, 269, 268), (299, 268, 267), (298, 267, 266), (297, 266, 265), (296, 265, 264), (323, 329, 324), (322, 314, 306), (345, 353, 361), (393, 330, 361), (392, 361, 360), (391, 360, 359), (390, 359, 358), (389, 358, 357), (388, 357, 356), (387, 356, 355), (386, 355, 354), (385, 354, 353), (384, 353, 352), (383, 352, 351), (382, 351, 350), (381, 350, 349), (380, 349, 348), (379, 348, 347), (378, 347, 346), (377, 346, 345), (376, 345, 344), (375, 344, 343), (374, 343, 342), (373, 342, 341), (372, 341, 340), (371, 340, 339), (370, 339, 338), (369, 338, 337), (368, 337, 336), (367, 336, 335), (366, 335, 334), (365, 334, 333), (364, 333, 332), (363, 332, 331), (362, 331, 330), (389, 395, 390), (388, 380, 372), (31, 0, 1), (1, 2, 3), (3, 4, 5), (5, 6, 3), (6, 7, 3), (7, 8, 9), (9, 10, 7), (10, 11, 7), (11, 12, 13), (13, 14, 15), (15, 16, 17), (17, 18, 19), (19, 20, 21), (21, 22, 23), (23, 24, 25), (25, 26, 23), (26, 27, 23), (27, 28, 31), (28, 29, 31), (29, 30, 31), (31, 1, 3), (11, 13, 7), (13, 15, 7), (15, 17, 23), (17, 19, 23), (19, 21, 23), (31, 3, 15), (3, 7, 15), (23, 27, 15), (63, 32, 0), (62, 63, 31), (61, 62, 30), (60, 61, 29), (59, 60, 28), (58, 59, 27), (57, 58, 26), (56, 57, 25), (55, 56, 24), (54, 55, 23), (53, 54, 22), (52, 53, 21), (51, 52, 20), (50, 51, 19), (49, 50, 18), (48, 49, 17), (47, 48, 16), (46, 47, 15), (45, 46, 14), (44, 45, 13), (43, 44, 12), (42, 43, 11), (41, 42, 10), (40, 41, 9), (39, 40, 8), (38, 39, 7), (37, 38, 6), (36, 37, 5), (35, 36, 4), (34, 35, 3), (33, 34, 2), (32, 33, 1), (59, 64, 65), (32, 63, 61), (63, 62, 61), (61, 60, 65), (64, 59, 58), (61, 65, 64), (34, 33, 61), (33, 32, 61), (36, 35, 38), (35, 34, 38), (38, 37, 36), (40, 39, 38), (42, 41, 40), (44, 43, 42), (46, 45, 42), (45, 44, 42), (48, 47, 46), (50, 49, 46), (49, 48, 46), (52, 51, 50), (54, 53, 50), (53, 52, 50), (56, 55, 54), (58, 57, 56), (61, 64, 34), (64, 58, 34), (42, 40, 38), (58, 56, 54), (42, 38, 58), (38, 34, 58), (50, 46, 42), (58, 54, 42), (97, 66, 69), (66, 67, 69), (67, 68, 69), (69, 70, 73), (70, 71, 73), (71, 72, 73), (73, 74, 75), (75, 76, 77), (77, 78, 81), (78, 79, 81), (79, 80, 81), (81, 82, 83), (83, 84, 85), (85, 86, 87), (87, 88, 89), (89, 90, 93), (90, 91, 93), (91, 92, 93), (93, 94, 97), (94, 95, 97), (95, 96, 97), (73, 75, 81), (75, 77, 81), (81, 83, 89), (83, 85, 89), (85, 87, 89), (97, 69, 73), (89, 93, 81), (93, 97, 81), (129, 98, 66), (128, 129, 97), (127, 128, 96), (126, 127, 95), (125, 126, 94), (124, 125, 93), (123, 124, 92), (122, 123, 91), (121, 122, 90), (120, 121, 89), (119, 120, 88), (118, 119, 87), (117, 118, 86), (116, 117, 85), (115, 116, 84), (114, 115, 83), (113, 114, 82), (112, 113, 81), (111, 112, 80), (110, 111, 79), (109, 110, 78), (108, 109, 77), (107, 108, 76), (106, 107, 75), (105, 106, 74), (104, 105, 73), (103, 104, 72), (102, 103, 71), (101, 102, 70), (100, 101, 69), (99, 100, 68), (98, 99, 67), (125, 130, 131), (98, 129, 127), (129, 128, 127), (127, 126, 131), (130, 125, 124), (127, 131, 130), (100, 99, 98), (102, 101, 104), (101, 100, 104), (104, 103, 102), (106, 105, 104), (108, 107, 104), (107, 106, 104), (110, 109, 108), (112, 111, 110), (114, 113, 112), (116, 115, 112), (115, 114, 112), (118, 117, 116), (120, 119, 116), (119, 118, 116), (122, 121, 120), (124, 123, 122), (127, 130, 124), (100, 98, 127), (112, 110, 116), (110, 108, 116), (124, 122, 116), (122, 120, 116), (100, 127, 108), (127, 124, 108), (108, 104, 100), (163, 132, 133), (133, 134, 163), (134, 135, 163), (135, 136, 139), (136, 137, 139), (137, 138, 139), (139, 140, 141), (141, 142, 139), (142, 143, 139), (143, 144, 147), (144, 145, 147), (145, 146, 147), (147, 148, 149), (149, 150, 147), (150, 151, 147), (151, 152, 153), (153, 154, 155), (155, 156, 157), (157, 158, 155), (158, 159, 155), (159, 160, 163), (160, 161, 163), (161, 162, 163), (151, 153, 155), (163, 135, 139), (139, 143, 163), (143, 147, 163), (147, 151, 163), (151, 155, 163), (195, 164, 132), (194, 195, 163), (193, 194, 162), (192, 193, 161), (191, 192, 160), (190, 191, 159), (189, 190, 158), (188, 189, 157), (187, 188, 156), (186, 187, 155), (185, 186, 154), (184, 185, 153), (183, 184, 152), (182, 183, 151), (181, 182, 150), (180, 181, 149), (179, 180, 148), (178, 179, 147), (177, 178, 146), (176, 177, 145), (175, 176, 144), (174, 175, 143), (173, 174, 142), (172, 173, 141), (171, 172, 140), (170, 171, 139), (169, 170, 138), (168, 169, 137), (167, 168, 136), (166, 167, 135), (165, 166, 134), (164, 165, 133), (191, 196, 197), (164, 195, 193), (195, 194, 193), (193, 192, 197), (196, 191, 190), (193, 197, 190), (197, 196, 190), (166, 165, 164), (168, 167, 166), (170, 169, 168), (172, 171, 170), (174, 173, 172), (176, 175, 174), (178, 177, 176), (180, 179, 178), (182, 181, 180), (184, 183, 182), (186, 185, 182), (185, 184, 182), (188, 187, 190), (187, 186, 190), (190, 189, 188), (166, 164, 193), (170, 168, 174), (168, 166, 174), (174, 172, 170), (178, 176, 182), (176, 174, 182), (182, 180, 178), (166, 193, 174), (193, 190, 174), (190, 186, 182), (229, 198, 199), (199, 200, 201), (201, 202, 205), (202, 203, 205), (203, 204, 205), (205, 206, 207), (207, 208, 209), (209, 210, 211), (211, 212, 209), (212, 213, 209), (213, 214, 217), (214, 215, 217), (215, 216, 217), (217, 218, 219), (219, 220, 221), (221, 222, 225), (222, 223, 225), (223, 224, 225), (225, 226, 227), (227, 228, 229), (229, 199, 205), (199, 201, 205), (205, 207, 213), (207, 209, 213), (217, 219, 213), (219, 221, 213), (225, 227, 229), (221, 225, 229), (229, 205, 213), (261, 230, 198), (260, 261, 229), (259, 260, 228), (258, 259, 227), (257, 258, 226), (256, 257, 225), (255, 256, 224), (254, 255, 223), (253, 254, 222), (252, 253, 221), (251, 252, 220), (250, 251, 219), (249, 250, 218), (248, 249, 217), (247, 248, 216), (246, 247, 215), (245, 246, 214), (244, 245, 213), (243, 244, 212), (242, 243, 211), (241, 242, 210), (240, 241, 209), (239, 240, 208), (238, 239, 207), (237, 238, 206), (236, 237, 205), (235, 236, 204), (234, 235, 203), (233, 234, 202), (232, 233, 201), (231, 232, 200), (230, 231, 199), (257, 262, 263), (230, 261, 259), (261, 260, 259), (259, 258, 263), (262, 257, 256), (259, 263, 262), (232, 231, 259), (231, 230, 259), (234, 233, 232), (236, 235, 234), (238, 237, 236), (240, 239, 238), (242, 241, 240), (244, 243, 242), (246, 245, 244), (248, 247, 246), (250, 249, 248), (252, 251, 248), (251, 250, 248), (254, 253, 252), (256, 255, 254), (259, 262, 232), (262, 256, 232), (236, 234, 240), (234, 232, 240), (240, 238, 236), (244, 242, 240), (248, 246, 244), (256, 254, 248), (254, 252, 248), (248, 244, 256), (244, 240, 256), (295, 264, 267), (264, 265, 267), (265, 266, 267), (267, 268, 271), (268, 269, 271), (269, 270, 271), (271, 272, 273), (273, 274, 275), (275, 276, 279), (276, 277, 279), (277, 278, 279), (279, 280, 281), (281, 282, 283), (283, 284, 285), (285, 286, 287), (287, 288, 291), (288, 289, 291), (289, 290, 291), (291, 292, 295), (292, 293, 295), (293, 294, 295), (271, 273, 279), (273, 275, 279), (279, 281, 287), (281, 283, 287), (283, 285, 287), (295, 267, 271), (287, 291, 279), (291, 295, 279), (327, 296, 264), (326, 327, 295), (325, 326, 294), (324, 325, 293), (323, 324, 292), (322, 323, 291), (321, 322, 290), (320, 321, 289), (319, 320, 288), (318, 319, 287), (317, 318, 286), (316, 317, 285), (315, 316, 284), (314, 315, 283), (313, 314, 282), (312, 313, 281), (311, 312, 280), (310, 311, 279), (309, 310, 278), (308, 309, 277), (307, 308, 276), (306, 307, 275), (305, 306, 274), (304, 305, 273), (303, 304, 272), (302, 303, 271), (301, 302, 270), (300, 301, 269), (299, 300, 268), (298, 299, 267), (297, 298, 266), (296, 297, 265), (323, 328, 329), (296, 327, 325), (327, 326, 325), (325, 324, 329), (328, 323, 322), (325, 329, 328), (298, 297, 296), (300, 299, 302), (299, 298, 302), (302, 301, 300), (304, 303, 302), (306, 305, 302), (305, 304, 302), (308, 307, 306), (310, 309, 308), (312, 311, 310), (314, 313, 310), (313, 312, 310), (316, 315, 314), (318, 317, 314), (317, 316, 314), (320, 319, 318), (322, 321, 320), (325, 328, 322), (298, 296, 325), (310, 308, 314), (308, 306, 314), (322, 320, 314), (320, 318, 314), (298, 325, 306), (325, 322, 306), (306, 302, 298), (361, 330, 333), (330, 331, 333), (331, 332, 333), (333, 334, 337), (334, 335, 337), (335, 336, 337), (337, 338, 339), (339, 340, 341), (341, 342, 345), (342, 343, 345), (343, 344, 345), (345, 346, 347), (347, 348, 349), (349, 350, 351), (351, 352, 353), (353, 354, 355), (355, 356, 357), (357, 358, 359), (359, 360, 361), (337, 339, 345), (339, 341, 345), (345, 347, 353), (347, 349, 353), (349, 351, 353), (353, 355, 361), (355, 357, 361), (357, 359, 361), (361, 333, 345), (333, 337, 345), (393, 362, 330), (392, 393, 361), (391, 392, 360), (390, 391, 359), (389, 390, 358), (388, 389, 357), (387, 388, 356), (386, 387, 355), (385, 386, 354), (384, 385, 353), (383, 384, 352), (382, 383, 351), (381, 382, 350), (380, 381, 349), (379, 380, 348), (378, 379, 347), (377, 378, 346), (376, 377, 345), (375, 376, 344), (374, 375, 343), (373, 374, 342), (372, 373, 341), (371, 372, 340), (370, 371, 339), (369, 370, 338), (368, 369, 337), (367, 368, 336), (366, 367, 335), (365, 366, 334), (364, 365, 333), (363, 364, 332), (362, 363, 331), (389, 394, 395), (362, 393, 391), (393, 392, 391), (391, 390, 395), (394, 389, 388), (391, 395, 394), (364, 363, 362), (366, 365, 368), (365, 364, 368), (368, 367, 366), (370, 369, 368), (372, 371, 368), (371, 370, 368), (374, 373, 372), (376, 375, 374), (378, 377, 376), (380, 379, 376), (379, 378, 376), (382, 381, 380), (384, 383, 380), (383, 382, 380), (386, 385, 384), (388, 387, 386), (391, 394, 388), (364, 362, 391), (376, 374, 380), (374, 372, 380), (388, 386, 380), (386, 384, 380), (364, 391, 372), (391, 388, 372), (372, 368, 364)])
_uv = me_cylinder_001.uv_layers.new(name='UVMap')
_uv.uv.foreach_set('vector', [0.5504, 0.3833, 0.7032, 0.4854, 0.7968, 0.01461, 0.03125, 0.575, 0.0, 0.5, 0.03125, 0.5, 0.0625, 0.575, 0.03125, 0.5, 0.0625, 0.5, 0.09375, 0.575, 0.0625, 0.5, 0.09375, 0.5, 0.125, 0.575, 0.09375, 0.5, 0.125, 0.5, 0.1563, 0.575, 0.125, 0.5, 0.1562, 0.5, 0.1875, 0.575, 0.1562, 0.5, 0.1875, 0.5, 0.2188, 0.575, 0.1875, 0.5, 0.2188, 0.5, 0.25, 0.575, 0.2188, 0.5, 0.25, 0.5, 0.2812, 0.575, 0.25, 0.5, 0.2812, 0.5, 0.3125, 0.575, 0.2812, 0.5, 0.3125, 0.5, 0.3438, 0.575, 0.3125, 0.5, 0.3438, 0.5, 0.375, 0.575, 0.3438, 0.5, 0.375, 0.5, 0.4062, 0.575, 0.375, 0.5, 0.4062, 0.5, 0.4375, 0.575, 0.4062, 0.5, 0.4375, 0.5, 0.4687, 0.575, 0.4375, 0.5, 0.4688, 0.5, 0.5, 0.575, 0.4688, 0.5, 0.5, 0.5, 0.5312, 0.575, 0.5, 0.5, 0.5312, 0.5, 0.5625, 0.575, 0.5312, 0.5, 0.5625, 0.5, 0.5938, 0.575, 0.5625, 0.5, 0.5938, 0.5, 0.625, 0.575, 0.5938, 0.5, 0.625, 0.5, 0.6562, 0.575, 0.625, 0.5, 0.6562, 0.5, 0.6875, 0.575, 0.6562, 0.5, 0.6875, 0.5, 0.7188, 0.575, 0.6875, 0.5, 0.7188, 0.5, 0.75, 0.575, 0.7188, 0.5, 0.75, 0.5, 0.7813, 0.575, 0.75, 0.5, 0.7812, 0.5, 0.8125, 0.575, 0.7812, 0.5, 0.8125, 0.5, 0.8438, 0.575, 0.8125, 0.5, 0.8438, 0.5, 0.875, 0.575, 0.8438, 0.5, 0.875, 0.5, 0.9062, 0.575, 0.875, 0.5, 0.9062, 0.5, 0.9375, 0.575, 0.9062, 0.5, 0.9375, 0.5, 0.9688, 0.575, 0.9375, 0.5, 0.9688, 0.5, 1.0, 0.575, 0.9688, 0.5, 1.0, 0.5, 0.1563, 0.575, 0.125, 0.575, 0.125, 0.575, 0.3125, 0.575, 0.4375, 0.575, 0.6875, 0.575, 0.7032, 0.4854, 0.9854, 0.2968, 0.7968, 0.01461, 0.03125, 0.575, 0.0, 0.5, 0.03125, 0.5, 0.0625, 0.575, 0.03125, 0.5, 0.0625, 0.5, 0.09375, 0.575, 0.0625, 0.5, 0.09375, 0.5, 0.125, 0.575, 0.09375, 0.5, 0.125, 0.5, 0.1563, 0.575, 0.125, 0.5, 0.1562, 0.5, 0.1875, 0.575, 0.1562, 0.5, 0.1875, 0.5, 0.2188, 0.575, 0.1875, 0.5, 0.2188, 0.5, 0.25, 0.575, 0.2188, 0.5, 0.25, 0.5, 0.2812, 0.575, 0.25, 0.5, 0.2812, 0.5, 0.3125, 0.575, 0.2812, 0.5, 0.3125, 0.5, 0.3438, 0.575, 0.3125, 0.5, 0.3438, 0.5, 0.375, 0.575, 0.3438, 0.5, 0.375, 0.5, 0.4062, 0.575, 0.375, 0.5, 0.4062, 0.5, 0.4375, 0.575, 0.4062, 0.5, 0.4375, 0.5, 0.4687, 0.575, 0.4375, 0.5, 0.4688, 0.5, 0.5, 0.575, 0.4688, 0.5, 0.5, 0.5, 0.5312, 0.575, 0.5, 0.5, 0.5312, 0.5, 0.5625, 0.575, 0.5312, 0.5, 0.5625, 0.5, 0.5938, 0.575, 0.5625, 0.5, 0.5938, 0.5, 0.625, 0.575, 0.5938, 0.5, 0.625, 0.5, 0.6562, 0.575, 0.625, 0.5, 0.6562, 0.5, 0.6875, 0.575, 0.6562, 0.5, 0.6875, 0.5, 0.7188, 0.575, 0.6875, 0.5, 0.7188, 0.5, 0.75, 0.575, 0.7188, 0.5, 0.75, 0.5, 0.7813, 0.575, 0.75, 0.5, 0.7812, 0.5, 0.8125, 0.575, 0.7812, 0.5, 0.8125, 0.5, 0.8438, 0.575, 0.8125, 0.5, 0.8438, 0.5, 0.875, 0.575, 0.8438, 0.5, 0.875, 0.5, 0.9062, 0.575, 0.875, 0.5, 0.9062, 0.5, 0.9375, 0.575, 0.9062, 0.5, 0.9375, 0.5, 0.9688, 0.575, 0.9375, 0.5, 0.9688, 0.5, 1.0, 0.575, 0.9688, 0.5, 1.0, 0.5, 0.1563, 0.575, 0.125, 0.575, 0.125, 0.575, 0.1875, 0.575, 0.4375, 0.575, 0.6875, 0.575, 0.5146, 0.2032, 0.5504, 0.3833, 0.7032, 0.4854, 0.03125, 0.575, 0.0, 0.5, 0.03125, 0.5, 0.0625, 0.575, 0.03125, 0.5, 0.0625, 0.5, 0.09375, 0.575, 0.0625, 0.5, 0.09375, 0.5, 0.125, 0.575, 0.09375, 0.5, 0.125, 0.5, 0.1563, 0.575, 0.125, 0.5, 0.1562, 0.5, 0.1875, 0.575, 0.1562, 0.5, 0.1875, 0.5, 0.2188, 0.575, 0.1875, 0.5, 0.2188, 0.5, 0.25, 0.575, 0.2188, 0.5, 0.25, 0.5, 0.2812, 0.575, 0.25, 0.5, 0.2812, 0.5, 0.3125, 0.575, 0.2812, 0.5, 0.3125, 0.5, 0.3438, 0.575, 0.3125, 0.5, 0.3438, 0.5, 0.375, 0.575, 0.3438, 0.5, 0.375, 0.5, 0.4062, 0.575, 0.375, 0.5, 0.4062, 0.5, 0.4375, 0.575, 0.4062, 0.5, 0.4375, 0.5, 0.4687, 0.575, 0.4375, 0.5, 0.4688, 0.5, 0.5, 0.575, 0.4688, 0.5, 0.5, 0.5, 0.5312, 0.575, 0.5, 0.5, 0.5312, 0.5, 0.5625, 0.575, 0.5312, 0.5, 0.5625, 0.5, 0.5938, 0.575, 0.5625, 0.5, 0.5938, 0.5, 0.625, 0.575, 0.5938, 0.5, 0.625, 0.5, 0.6562, 0.575, 0.625, 0.5, 0.6562, 0.5, 0.6875, 0.575, 0.6562, 0.5, 0.6875, 0.5, 0.7188, 0.575, 0.6875, 0.5, 0.7188, 0.5, 0.75, 0.575, 0.7188, 0.5, 0.75, 0.5, 0.7813, 0.575, 0.75, 0.5, 0.7812, 0.5, 0.8125, 0.575, 0.7812, 0.5, 0.8125, 0.5, 0.8438, 0.575, 0.8125, 0.5, 0.8438, 0.5, 0.875, 0.575, 0.8438, 0.5, 0.875, 0.5, 0.9062, 0.575, 0.875, 0.5, 0.9062, 0.5, 0.9375, 0.575, 0.9062, 0.5, 0.9375, 0.5, 0.9688, 0.575, 0.9375, 0.5, 0.9688, 0.5, 1.0, 0.575, 0.9688, 0.5, 1.0, 0.5, 0.1563, 0.575, 0.125, 0.575, 0.125, 0.575, 0.1875, 0.575, 0.4375, 0.575, 0.6875, 0.575, 0.7968, 0.01461, 0.5146, 0.2032, 0.7032, 0.4854, 0.03125, 0.575, 0.0, 0.5, 0.03125, 0.5, 0.0625, 0.575, 0.03125, 0.5, 0.0625, 0.5, 0.09375, 0.575, 0.0625, 0.5, 0.09375, 0.5, 0.125, 0.575, 0.09375, 0.5, 0.125, 0.5, 0.1563, 0.575, 0.125, 0.5, 0.1562, 0.5, 0.1875, 0.575, 0.1562, 0.5, 0.1875, 0.5, 0.2188, 0.575, 0.1875, 0.5, 0.2188, 0.5, 0.25, 0.575, 0.2188, 0.5, 0.25, 0.5, 0.2812, 0.575, 0.25, 0.5, 0.2812, 0.5, 0.3125, 0.575, 0.2812, 0.5, 0.3125, 0.5, 0.3438, 0.575, 0.3125, 0.5, 0.3438, 0.5, 0.375, 0.575, 0.3438, 0.5, 0.375, 0.5, 0.4062, 0.575, 0.375, 0.5, 0.4062, 0.5, 0.4375, 0.575, 0.4062, 0.5, 0.4375, 0.5, 0.4687, 0.575, 0.4375, 0.5, 0.4688, 0.5, 0.5, 0.575, 0.4688, 0.5, 0.5, 0.5, 0.5312, 0.575, 0.5, 0.5, 0.5312, 0.5, 0.5625, 0.575, 0.5312, 0.5, 0.5625, 0.5, 0.5938, 0.575, 0.5625, 0.5, 0.5938, 0.5, 0.625, 0.575, 0.5938, 0.5, 0.625, 0.5, 0.6562, 0.575, 0.625, 0.5, 0.6562, 0.5, 0.6875, 0.575, 0.6562, 0.5, 0.6875, 0.5, 0.7188, 0.575, 0.6875, 0.5, 0.7188, 0.5, 0.75, 0.575, 0.7188, 0.5, 0.75, 0.5, 0.7813, 0.575, 0.75, 0.5, 0.7812, 0.5, 0.8125, 0.575, 0.7812, 0.5, 0.8125, 0.5, 0.8438, 0.575, 0.8125, 0.5, 0.8438, 0.5, 0.875, 0.575, 0.8438, 0.5, 0.875, 0.5, 0.9062, 0.575, 0.875, 0.5, 0.9062, 0.5, 0.9375, 0.575, 0.9062, 0.5, 0.9375, 0.5, 0.9688, 0.575, 0.9375, 0.5, 0.9688, 0.5, 1.0, 0.575, 0.9688, 0.5, 1.0, 0.5, 0.1563, 0.575, 0.125, 0.575, 0.125, 0.575, 0.6875, 0.575, 0.9375, 0.575, 0.1875, 0.575, 0.7032, 0.4854, 0.9854, 0.2968, 0.7968, 0.01461, 0.03125, 0.575, 0.0, 0.5, 0.03125, 0.5, 0.0625, 0.575, 0.03125, 0.5, 0.0625, 0.5, 0.09375, 0.575, 0.0625, 0.5, 0.09375, 0.5, 0.125, 0.575, 0.09375, 0.5, 0.125, 0.5, 0.1563, 0.575, 0.125, 0.5, 0.1562, 0.5, 0.1875, 0.575, 0.1562, 0.5, 0.1875, 0.5, 0.2188, 0.575, 0.1875, 0.5, 0.2188, 0.5, 0.25, 0.575, 0.2188, 0.5, 0.25, 0.5, 0.2812, 0.575, 0.25, 0.5, 0.2812, 0.5, 0.3125, 0.575, 0.2812, 0.5, 0.3125, 0.5, 0.3438, 0.575, 0.3125, 0.5, 0.3438, 0.5, 0.375, 0.575, 0.3438, 0.5, 0.375, 0.5, 0.4062, 0.575, 0.375, 0.5, 0.4062, 0.5, 0.4375, 0.575, 0.4062, 0.5, 0.4375, 0.5, 0.4687, 0.575, 0.4375, 0.5, 0.4688, 0.5, 0.5, 0.575, 0.4688, 0.5, 0.5, 0.5, 0.5312, 0.575, 0.5, 0.5, 0.5312, 0.5, 0.5625, 0.575, 0.5312, 0.5, 0.5625, 0.5, 0.5938, 0.575, 0.5625, 0.5, 0.5938, 0.5, 0.625, 0.575, 0.5938, 0.5, 0.625, 0.5, 0.6562, 0.575, 0.625, 0.5, 0.6562, 0.5, 0.6875, 0.575, 0.6562, 0.5, 0.6875, 0.5, 0.7188, 0.575, 0.6875, 0.5, 0.7188, 0.5, 0.75, 0.575, 0.7188, 0.5, 0.75, 0.5, 0.7813, 0.575, 0.75, 0.5, 0.7812, 0.5, 0.8125, 0.575, 0.7812, 0.5, 0.8125, 0.5, 0.8438, 0.575, 0.8125, 0.5, 0.8438, 0.5, 0.875, 0.575, 0.8438, 0.5, 0.875, 0.5, 0.9062, 0.575, 0.875, 0.5, 0.9062, 0.5, 0.9375, 0.575, 0.9062, 0.5, 0.9375, 0.5, 0.9688, 0.575, 0.9375, 0.5, 0.9688, 0.5, 1.0, 0.575, 0.9688, 0.5, 1.0, 0.5, 0.1563, 0.575, 0.125, 0.575, 0.125, 0.575, 0.1875, 0.575, 0.4375, 0.575, 0.6875, 0.575, 0.7968, 0.01461, 0.5146, 0.2032, 0.7032, 0.4854, 0.03125, 0.575, 0.0, 0.5, 0.03125, 0.5, 0.0625, 0.575, 0.03125, 0.5, 0.0625, 0.5, 0.09375, 0.575, 0.0625, 0.5, 0.09375, 0.5, 0.125, 0.575, 0.09375, 0.5, 0.125, 0.5, 0.1563, 0.575, 0.125, 0.5, 0.1562, 0.5, 0.1875, 0.575, 0.1562, 0.5, 0.1875, 0.5, 0.2188, 0.575, 0.1875, 0.5, 0.2188, 0.5, 0.25, 0.575, 0.2188, 0.5, 0.25, 0.5, 0.2812, 0.575, 0.25, 0.5, 0.2812, 0.5, 0.3125, 0.575, 0.2812, 0.5, 0.3125, 0.5, 0.3438, 0.575, 0.3125, 0.5, 0.3438, 0.5, 0.375, 0.575, 0.3438, 0.5, 0.375, 0.5, 0.4062, 0.575, 0.375, 0.5, 0.4062, 0.5, 0.4375, 0.575, 0.4062, 0.5, 0.4375, 0.5, 0.4687, 0.575, 0.4375, 0.5, 0.4688, 0.5, 0.5, 0.575, 0.4688, 0.5, 0.5, 0.5, 0.5312, 0.575, 0.5, 0.5, 0.5312, 0.5, 0.5625, 0.575, 0.5312, 0.5, 0.5625, 0.5, 0.5938, 0.575, 0.5625, 0.5, 0.5938, 0.5, 0.625, 0.575, 0.5938, 0.5, 0.625, 0.5, 0.6562, 0.575, 0.625, 0.5, 0.6562, 0.5, 0.6875, 0.575, 0.6562, 0.5, 0.6875, 0.5, 0.7188, 0.575, 0.6875, 0.5, 0.7188, 0.5, 0.75, 0.575, 0.7188, 0.5, 0.75, 0.5, 0.7813, 0.575, 0.75, 0.5, 0.7812, 0.5, 0.8125, 0.575, 0.7812, 0.5, 0.8125, 0.5, 0.8438, 0.575, 0.8125, 0.5, 0.8438, 0.5, 0.875, 0.575, 0.8438, 0.5, 0.875, 0.5, 0.9062, 0.575, 0.875, 0.5, 0.9062, 0.5, 0.9375, 0.575, 0.9062, 0.5, 0.9375, 0.5, 0.9688, 0.575, 0.9375, 0.5, 0.9688, 0.5, 1.0, 0.575, 0.9688, 0.5, 1.0, 0.5, 0.1563, 0.575, 0.125, 0.575, 0.125, 0.575, 0.1875, 0.575, 0.4375, 0.575, 0.6875, 0.575, 0.7032, 0.4854, 0.75, 0.49, 0.7968, 0.4854, 0.7968, 0.4854, 0.8418, 0.4717, 0.8833, 0.4496, 0.8833, 0.4496, 0.9197, 0.4197, 0.9496, 0.3833, 0.9496, 0.3833, 0.9717, 0.3418, 0.8833, 0.4496, 0.9717, 0.3418, 0.9854, 0.2968, 0.8833, 0.4496, 0.9854, 0.2968, 0.99, 0.25, 0.9854, 0.2032, 0.9854, 0.2032, 0.9717, 0.1582, 0.9854, 0.2968, 0.9717, 0.1582, 0.9496, 0.1167, 0.9854, 0.2968, 0.9496, 0.1167, 0.9197, 0.08029, 0.8833, 0.05045, 0.8833, 0.05045, 0.8418, 0.02827, 0.7968, 0.01461, 0.7968, 0.01461, 0.75, 0.01, 0.7032, 0.01461, 0.7032, 0.01461, 0.6582, 0.02827, 0.6167, 0.05045, 0.6167, 0.05045, 0.5803, 0.08029, 0.5504, 0.1167, 0.5504, 0.1167, 0.5283, 0.1582, 0.5146, 0.2032, 0.5146, 0.2032, 0.51, 0.25, 0.5146, 0.2968, 0.5146, 0.2968, 0.5283, 0.3418, 0.5146, 0.2032, 0.5283, 0.3418, 0.5504, 0.3833, 0.5146, 0.2032, 0.5504, 0.3833, 0.5803, 0.4197, 0.7032, 0.4854, 0.5803, 0.4197, 0.6167, 0.4496, 0.7032, 0.4854, 0.6167, 0.4496, 0.6582, 0.4717, 0.7032, 0.4854, 0.7032, 0.4854, 0.7968, 0.4854, 0.8833, 0.4496, 0.9496, 0.1167, 0.8833, 0.05045, 0.9854, 0.2968, 0.8833, 0.05045, 0.7968, 0.01461, 0.9854, 0.2968, 0.7968, 0.01461, 0.7032, 0.01461, 0.5146, 0.2032, 0.7032, 0.01461, 0.6167, 0.05045, 0.5146, 0.2032, 0.6167, 0.05045, 0.5504, 0.1167, 0.5146, 0.2032, 0.7032, 0.4854, 0.8833, 0.4496, 0.7968, 0.01461, 0.8833, 0.4496, 0.9854, 0.2968, 0.7968, 0.01461, 0.5146, 0.2032, 0.5504, 0.3833, 0.7968, 0.01461, 0.03125, 0.575, 0.0, 0.575, 0.0, 0.5, 0.0625, 0.575, 0.03125, 0.575, 0.03125, 0.5, 0.09375, 0.575, 0.0625, 0.575, 0.0625, 0.5, 0.125, 0.575, 0.09375, 0.575, 0.09375, 0.5, 0.1563, 0.575, 0.125, 0.575, 0.125, 0.5, 0.1875, 0.575, 0.1563, 0.575, 0.1562, 0.5, 0.2188, 0.575, 0.1875, 0.575, 0.1875, 0.5, 0.25, 0.575, 0.2188, 0.575, 0.2188, 0.5, 0.2812, 0.575, 0.25, 0.575, 0.25, 0.5, 0.3125, 0.575, 0.2812, 0.575, 0.2812, 0.5, 0.3438, 0.575, 0.3125, 0.575, 0.3125, 0.5, 0.375, 0.575, 0.3438, 0.575, 0.3438, 0.5, 0.4062, 0.575, 0.375, 0.575, 0.375, 0.5, 0.4375, 0.575, 0.4062, 0.575, 0.4062, 0.5, 0.4687, 0.575, 0.4375, 0.575, 0.4375, 0.5, 0.5, 0.575, 0.4687, 0.575, 0.4688, 0.5, 0.5312, 0.575, 0.5, 0.575, 0.5, 0.5, 0.5625, 0.575, 0.5312, 0.575, 0.5312, 0.5, 0.5938, 0.575, 0.5625, 0.575, 0.5625, 0.5, 0.625, 0.575, 0.5938, 0.575, 0.5938, 0.5, 0.6562, 0.575, 0.625, 0.575, 0.625, 0.5, 0.6875, 0.575, 0.6562, 0.575, 0.6562, 0.5, 0.7188, 0.575, 0.6875, 0.575, 0.6875, 0.5, 0.75, 0.575, 0.7188, 0.575, 0.7188, 0.5, 0.7813, 0.575, 0.75, 0.575, 0.75, 0.5, 0.8125, 0.575, 0.7813, 0.575, 0.7812, 0.5, 0.8438, 0.575, 0.8125, 0.575, 0.8125, 0.5, 0.875, 0.575, 0.8438, 0.575, 0.8438, 0.5, 0.9062, 0.575, 0.875, 0.575, 0.875, 0.5, 0.9375, 0.575, 0.9062, 0.575, 0.9062, 0.5, 0.9688, 0.575, 0.9375, 0.575, 0.9375, 0.5, 1.0, 0.575, 0.9688, 0.575, 0.9688, 0.5, 0.1563, 0.575, 0.1563, 0.575, 0.125, 0.575, 1.0, 0.575, 0.03125, 0.575, 0.09375, 0.575, 0.03125, 0.575, 0.0625, 0.575, 0.09375, 0.575, 0.09375, 0.575, 0.125, 0.575, 0.125, 0.575, 0.1563, 0.575, 0.1563, 0.575, 0.1875, 0.575, 0.09375, 0.575, 0.125, 0.575, 0.1563, 0.575, 0.9375, 0.575, 0.9688, 0.575, 0.09375, 0.575, 0.9688, 0.575, 1.0, 0.575, 0.09375, 0.575, 0.875, 0.575, 0.9062, 0.575, 0.8125, 0.575, 0.9062, 0.575, 0.9375, 0.575, 0.8125, 0.575, 0.8125, 0.575, 0.8438, 0.575, 0.875, 0.575, 0.75, 0.575, 0.7813, 0.575, 0.8125, 0.575, 0.6875, 0.575, 0.7188, 0.575, 0.75, 0.575, 0.625, 0.575, 0.6562, 0.575, 0.6875, 0.575, 0.5625, 0.575, 0.5938, 0.575, 0.6875, 0.575, 0.5938, 0.575, 0.625, 0.575, 0.6875, 0.575, 0.5, 0.575, 0.5312, 0.575, 0.5625, 0.575, 0.4375, 0.575, 0.4687, 0.575, 0.5625, 0.575, 0.4687, 0.575, 0.5, 0.575, 0.5625, 0.575, 0.375, 0.575, 0.4062, 0.575, 0.4375, 0.575, 0.3125, 0.575, 0.3438, 0.575, 0.4375, 0.575, 0.3438, 0.575, 0.375, 0.575, 0.4375, 0.575, 0.25, 0.575, 0.2812, 0.575, 0.3125, 0.575, 0.1875, 0.575, 0.2188, 0.575, 0.25, 0.575, 0.09375, 0.575, 0.1563, 0.575, 0.9375, 0.575, 0.1563, 0.575, 0.1875, 0.575, 0.9375, 0.575, 0.6875, 0.575, 0.75, 0.575, 0.8125, 0.575, 0.1875, 0.575, 0.25, 0.575, 0.3125, 0.575, 0.6875, 0.575, 0.8125, 0.575, 0.1875, 0.575, 0.8125, 0.575, 0.9375, 0.575, 0.1875, 0.575, 0.4375, 0.575, 0.5625, 0.575, 0.6875, 0.575, 0.1875, 0.575, 0.3125, 0.575, 0.6875, 0.575, 0.7032, 0.4854, 0.75, 0.49, 0.8833, 0.4496, 0.75, 0.49, 0.7968, 0.4854, 0.8833, 0.4496, 0.7968, 0.4854, 0.8418, 0.4717, 0.8833, 0.4496, 0.8833, 0.4496, 0.9197, 0.4197, 0.9854, 0.2968, 0.9197, 0.4197, 0.9496, 0.3833, 0.9854, 0.2968, 0.9496, 0.3833, 0.9717, 0.3418, 0.9854, 0.2968, 0.9854, 0.2968, 0.99, 0.25, 0.9854, 0.2032, 0.9854, 0.2032, 0.9717, 0.1582, 0.9496, 0.1167, 0.9496, 0.1167, 0.9197, 0.08029, 0.7968, 0.01461, 0.9197, 0.08029, 0.8833, 0.05045, 0.7968, 0.01461, 0.8833, 0.05045, 0.8418, 0.02827, 0.7968, 0.01461, 0.7968, 0.01461, 0.75, 0.01, 0.7032, 0.01461, 0.7032, 0.01461, 0.6582, 0.02827, 0.6167, 0.05045, 0.6167, 0.05045, 0.5803, 0.08029, 0.5504, 0.1167, 0.5504, 0.1167, 0.5283, 0.1582, 0.5146, 0.2032, 0.5146, 0.2032, 0.51, 0.25, 0.5504, 0.3833, 0.51, 0.25, 0.5146, 0.2968, 0.5504, 0.3833, 0.5146, 0.2968, 0.5283, 0.3418, 0.5504, 0.3833, 0.5504, 0.3833, 0.5803, 0.4197, 0.7032, 0.4854, 0.5803, 0.4197, 0.6167, 0.4496, 0.7032, 0.4854, 0.6167, 0.4496, 0.6582, 0.4717, 0.7032, 0.4854, 0.9854, 0.2968, 0.9854, 0.2032, 0.7968, 0.01461, 0.9854, 0.2032, 0.9496, 0.1167, 0.7968, 0.01461, 0.7968, 0.01461, 0.7032, 0.01461, 0.5146, 0.2032, 0.7032, 0.01461, 0.6167, 0.05045, 0.5146, 0.2032, 0.6167, 0.05045, 0.5504, 0.1167, 0.5146, 0.2032, 0.7032, 0.4854, 0.8833, 0.4496, 0.9854, 0.2968, 0.5146, 0.2032, 0.5504, 0.3833, 0.7968, 0.01461, 0.5504, 0.3833, 0.7032, 0.4854, 0.7968, 0.01461, 0.03125, 0.575, 0.0, 0.575, 0.0, 0.5, 0.0625, 0.575, 0.03125, 0.575, 0.03125, 0.5, 0.09375, 0.575, 0.0625, 0.575, 0.0625, 0.5, 0.125, 0.575, 0.09375, 0.575, 0.09375, 0.5, 0.1563, 0.575, 0.125, 0.575, 0.125, 0.5, 0.1875, 0.575, 0.1563, 0.575, 0.1562, 0.5, 0.2188, 0.575, 0.1875, 0.575, 0.1875, 0.5, 0.25, 0.575, 0.2188, 0.575, 0.2188, 0.5, 0.2812, 0.575, 0.25, 0.575, 0.25, 0.5, 0.3125, 0.575, 0.2812, 0.575, 0.2812, 0.5, 0.3438, 0.575, 0.3125, 0.575, 0.3125, 0.5, 0.375, 0.575, 0.3438, 0.575, 0.3438, 0.5, 0.4062, 0.575, 0.375, 0.575, 0.375, 0.5, 0.4375, 0.575, 0.4062, 0.575, 0.4062, 0.5, 0.4687, 0.575, 0.4375, 0.575, 0.4375, 0.5, 0.5, 0.575, 0.4687, 0.575, 0.4688, 0.5, 0.5312, 0.575, 0.5, 0.575, 0.5, 0.5, 0.5625, 0.575, 0.5312, 0.575, 0.5312, 0.5, 0.5938, 0.575, 0.5625, 0.575, 0.5625, 0.5, 0.625, 0.575, 0.5938, 0.575, 0.5938, 0.5, 0.6562, 0.575, 0.625, 0.575, 0.625, 0.5, 0.6875, 0.575, 0.6562, 0.575, 0.6562, 0.5, 0.7188, 0.575, 0.6875, 0.575, 0.6875, 0.5, 0.75, 0.575, 0.7188, 0.575, 0.7188, 0.5, 0.7813, 0.575, 0.75, 0.575, 0.75, 0.5, 0.8125, 0.575, 0.7813, 0.575, 0.7812, 0.5, 0.8438, 0.575, 0.8125, 0.575, 0.8125, 0.5, 0.875, 0.575, 0.8438, 0.575, 0.8438, 0.5, 0.9062, 0.575, 0.875, 0.575, 0.875, 0.5, 0.9375, 0.575, 0.9062, 0.575, 0.9062, 0.5, 0.9688, 0.575, 0.9375, 0.575, 0.9375, 0.5, 1.0, 0.575, 0.9688, 0.575, 0.9688, 0.5, 0.1563, 0.575, 0.1563, 0.575, 0.125, 0.575, 1.0, 0.575, 0.03125, 0.575, 0.09375, 0.575, 0.03125, 0.575, 0.0625, 0.575, 0.09375, 0.575, 0.09375, 0.575, 0.125, 0.575, 0.125, 0.575, 0.1563, 0.575, 0.1563, 0.575, 0.1875, 0.575, 0.09375, 0.575, 0.125, 0.575, 0.1563, 0.575, 0.9375, 0.575, 0.9688, 0.575, 1.0, 0.575, 0.875, 0.575, 0.9062, 0.575, 0.8125, 0.575, 0.9062, 0.575, 0.9375, 0.575, 0.8125, 0.575, 0.8125, 0.575, 0.8438, 0.575, 0.875, 0.575, 0.75, 0.575, 0.7813, 0.575, 0.8125, 0.575, 0.6875, 0.575, 0.7188, 0.575, 0.8125, 0.575, 0.7188, 0.575, 0.75, 0.575, 0.8125, 0.575, 0.625, 0.575, 0.6562, 0.575, 0.6875, 0.575, 0.5625, 0.575, 0.5938, 0.575, 0.625, 0.575, 0.5, 0.575, 0.5312, 0.575, 0.5625, 0.575, 0.4375, 0.575, 0.4687, 0.575, 0.5625, 0.575, 0.4687, 0.575, 0.5, 0.575, 0.5625, 0.575, 0.375, 0.575, 0.4062, 0.575, 0.4375, 0.575, 0.3125, 0.575, 0.3438, 0.575, 0.4375, 0.575, 0.3438, 0.575, 0.375, 0.575, 0.4375, 0.575, 0.25, 0.575, 0.2812, 0.575, 0.3125, 0.575, 0.1875, 0.575, 0.2188, 0.575, 0.25, 0.575, 0.09375, 0.575, 0.1563, 0.575, 0.1875, 0.575, 0.9375, 0.575, 1.0, 0.575, 0.09375, 0.575, 0.5625, 0.575, 0.625, 0.575, 0.4375, 0.575, 0.625, 0.575, 0.6875, 0.575, 0.4375, 0.575, 0.1875, 0.575, 0.25, 0.575, 0.4375, 0.575, 0.25, 0.575, 0.3125, 0.575, 0.4375, 0.575, 0.9375, 0.575, 0.09375, 0.575, 0.6875, 0.575, 0.09375, 0.575, 0.1875, 0.575, 0.6875, 0.575, 0.6875, 0.575, 0.8125, 0.575, 0.9375, 0.575, 0.7032, 0.4854, 0.75, 0.49, 0.7968, 0.4854, 0.7968, 0.4854, 0.8418, 0.4717, 0.7032, 0.4854, 0.8418, 0.4717, 0.8833, 0.4496, 0.7032, 0.4854, 0.8833, 0.4496, 0.9197, 0.4197, 0.9854, 0.2968, 0.9197, 0.4197, 0.9496, 0.3833, 0.9854, 0.2968, 0.9496, 0.3833, 0.9717, 0.3418, 0.9854, 0.2968, 0.9854, 0.2968, 0.99, 0.25, 0.9854, 0.2032, 0.9854, 0.2032, 0.9717, 0.1582, 0.9854, 0.2968, 0.9717, 0.1582, 0.9496, 0.1167, 0.9854, 0.2968, 0.9496, 0.1167, 0.9197, 0.08029, 0.7968, 0.01461, 0.9197, 0.08029, 0.8833, 0.05045, 0.7968, 0.01461, 0.8833, 0.05045, 0.8418, 0.02827, 0.7968, 0.01461, 0.7968, 0.01461, 0.75, 0.01, 0.7032, 0.01461, 0.7032, 0.01461, 0.6582, 0.02827, 0.7968, 0.01461, 0.6582, 0.02827, 0.6167, 0.05045, 0.7968, 0.01461, 0.6167, 0.05045, 0.5803, 0.08029, 0.5504, 0.1167, 0.5504, 0.1167, 0.5283, 0.1582, 0.5146, 0.2032, 0.5146, 0.2032, 0.51, 0.25, 0.5146, 0.2968, 0.5146, 0.2968, 0.5283, 0.3418, 0.5146, 0.2032, 0.5283, 0.3418, 0.5504, 0.3833, 0.5146, 0.2032, 0.5504, 0.3833, 0.5803, 0.4197, 0.7032, 0.4854, 0.5803, 0.4197, 0.6167, 0.4496, 0.7032, 0.4854, 0.6167, 0.4496, 0.6582, 0.4717, 0.7032, 0.4854, 0.6167, 0.05045, 0.5504, 0.1167, 0.5146, 0.2032, 0.7032, 0.4854, 0.8833, 0.4496, 0.9854, 0.2968, 0.9854, 0.2968, 0.9496, 0.1167, 0.7032, 0.4854, 0.9496, 0.1167, 0.7968, 0.01461, 0.7032, 0.4854, 0.7968, 0.01461, 0.6167, 0.05045, 0.7032, 0.4854, 0.6167, 0.05045, 0.5146, 0.2032, 0.7032, 0.4854, 0.03125, 0.575, 0.0, 0.575, 0.0, 0.5, 0.0625, 0.575, 0.03125, 0.575, 0.03125, 0.5, 0.09375, 0.575, 0.0625, 0.575, 0.0625, 0.5, 0.125, 0.575, 0.09375, 0.575, 0.09375, 0.5, 0.1563, 0.575, 0.125, 0.575, 0.125, 0.5, 0.1875, 0.575, 0.1563, 0.575, 0.1562, 0.5, 0.2188, 0.575, 0.1875, 0.575, 0.1875, 0.5, 0.25, 0.575, 0.2188, 0.575, 0.2188, 0.5, 0.2812, 0.575, 0.25, 0.575, 0.25, 0.5, 0.3125, 0.575, 0.2812, 0.575, 0.2812, 0.5, 0.3438, 0.575, 0.3125, 0.575, 0.3125, 0.5, 0.375, 0.575, 0.3438, 0.575, 0.3438, 0.5, 0.4062, 0.575, 0.375, 0.575, 0.375, 0.5, 0.4375, 0.575, 0.4062, 0.575, 0.4062, 0.5, 0.4687, 0.575, 0.4375, 0.575, 0.4375, 0.5, 0.5, 0.575, 0.4687, 0.575, 0.4688, 0.5, 0.5312, 0.575, 0.5, 0.575, 0.5, 0.5, 0.5625, 0.575, 0.5312, 0.575, 0.5312, 0.5, 0.5938, 0.575, 0.5625, 0.575, 0.5625, 0.5, 0.625, 0.575, 0.5938, 0.575, 0.5938, 0.5, 0.6562, 0.575, 0.625, 0.575, 0.625, 0.5, 0.6875, 0.575, 0.6562, 0.575, 0.6562, 0.5, 0.7188, 0.575, 0.6875, 0.575, 0.6875, 0.5, 0.75, 0.575, 0.7188, 0.575, 0.7188, 0.5, 0.7813, 0.575, 0.75, 0.575, 0.75, 0.5, 0.8125, 0.575, 0.7813, 0.575, 0.7812, 0.5, 0.8438, 0.575, 0.8125, 0.575, 0.8125, 0.5, 0.875, 0.575, 0.8438, 0.575, 0.8438, 0.5, 0.9062, 0.575, 0.875, 0.575, 0.875, 0.5, 0.9375, 0.575, 0.9062, 0.575, 0.9062, 0.5, 0.9688, 0.575, 0.9375, 0.575, 0.9375, 0.5, 1.0, 0.575, 0.9688, 0.575, 0.9688, 0.5, 0.1563, 0.575, 0.1563, 0.575, 0.125, 0.575, 1.0, 0.575, 0.03125, 0.575, 0.09375, 0.575, 0.03125, 0.575, 0.0625, 0.575, 0.09375, 0.575, 0.09375, 0.575, 0.125, 0.575, 0.125, 0.575, 0.1563, 0.575, 0.1563, 0.575, 0.1875, 0.575, 0.09375, 0.575, 0.125, 0.575, 0.1875, 0.575, 0.125, 0.575, 0.1563, 0.575, 0.1875, 0.575, 0.9375, 0.575, 0.9688, 0.575, 1.0, 0.575, 0.875, 0.575, 0.9062, 0.575, 0.9375, 0.575, 0.8125, 0.575, 0.8438, 0.575, 0.875, 0.575, 0.75, 0.575, 0.7813, 0.575, 0.8125, 0.575, 0.6875, 0.575, 0.7188, 0.575, 0.75, 0.575, 0.625, 0.575, 0.6562, 0.575, 0.6875, 0.575, 0.5625, 0.575, 0.5938, 0.575, 0.625, 0.575, 0.5, 0.575, 0.5312, 0.575, 0.5625, 0.575, 0.4375, 0.575, 0.4687, 0.575, 0.5, 0.575, 0.375, 0.575, 0.4062, 0.575, 0.4375, 0.575, 0.3125, 0.575, 0.3438, 0.575, 0.4375, 0.575, 0.3438, 0.575, 0.375, 0.575, 0.4375, 0.575, 0.25, 0.575, 0.2812, 0.575, 0.1875, 0.575, 0.2812, 0.575, 0.3125, 0.575, 0.1875, 0.575, 0.1875, 0.575, 0.2188, 0.575, 0.25, 0.575, 0.9375, 0.575, 1.0, 0.575, 0.09375, 0.575, 0.8125, 0.575, 0.875, 0.575, 0.6875, 0.575, 0.875, 0.575, 0.9375, 0.575, 0.6875, 0.575, 0.6875, 0.575, 0.75, 0.575, 0.8125, 0.575, 0.5625, 0.575, 0.625, 0.575, 0.4375, 0.575, 0.625, 0.575, 0.6875, 0.575, 0.4375, 0.575, 0.4375, 0.575, 0.5, 0.575, 0.5625, 0.575, 0.9375, 0.575, 0.09375, 0.575, 0.6875, 0.575, 0.09375, 0.575, 0.1875, 0.575, 0.6875, 0.575, 0.1875, 0.575, 0.3125, 0.575, 0.4375, 0.575, 0.7032, 0.4854, 0.75, 0.49, 0.7968, 0.4854, 0.7968, 0.4854, 0.8418, 0.4717, 0.8833, 0.4496, 0.8833, 0.4496, 0.9197, 0.4197, 0.9854, 0.2968, 0.9197, 0.4197, 0.9496, 0.3833, 0.9854, 0.2968, 0.9496, 0.3833, 0.9717, 0.3418, 0.9854, 0.2968, 0.9854, 0.2968, 0.99, 0.25, 0.9854, 0.2032, 0.9854, 0.2032, 0.9717, 0.1582, 0.9496, 0.1167, 0.9496, 0.1167, 0.9197, 0.08029, 0.8833, 0.05045, 0.8833, 0.05045, 0.8418, 0.02827, 0.9496, 0.1167, 0.8418, 0.02827, 0.7968, 0.01461, 0.9496, 0.1167, 0.7968, 0.01461, 0.75, 0.01, 0.6167, 0.05045, 0.75, 0.01, 0.7032, 0.01461, 0.6167, 0.05045, 0.7032, 0.01461, 0.6582, 0.02827, 0.6167, 0.05045, 0.6167, 0.05045, 0.5803, 0.08029, 0.5504, 0.1167, 0.5504, 0.1167, 0.5283, 0.1582, 0.5146, 0.2032, 0.5146, 0.2032, 0.51, 0.25, 0.5504, 0.3833, 0.51, 0.25, 0.5146, 0.2968, 0.5504, 0.3833, 0.5146, 0.2968, 0.5283, 0.3418, 0.5504, 0.3833, 0.5504, 0.3833, 0.5803, 0.4197, 0.6167, 0.4496, 0.6167, 0.4496, 0.6582, 0.4717, 0.7032, 0.4854, 0.7032, 0.4854, 0.7968, 0.4854, 0.9854, 0.2968, 0.7968, 0.4854, 0.8833, 0.4496, 0.9854, 0.2968, 0.9854, 0.2968, 0.9854, 0.2032, 0.7968, 0.01461, 0.9854, 0.2032, 0.9496, 0.1167, 0.7968, 0.01461, 0.6167, 0.05045, 0.5504, 0.1167, 0.7968, 0.01461, 0.5504, 0.1167, 0.5146, 0.2032, 0.7968, 0.01461, 0.5504, 0.3833, 0.6167, 0.4496, 0.7032, 0.4854, 0.5146, 0.2032, 0.5504, 0.3833, 0.7032, 0.4854, 0.7032, 0.4854, 0.9854, 0.2968, 0.7968, 0.01461, 0.03125, 0.575, 0.0, 0.575, 0.0, 0.5, 0.0625, 0.575, 0.03125, 0.575, 0.03125, 0.5, 0.09375, 0.575, 0.0625, 0.575, 0.0625, 0.5, 0.125, 0.575, 0.09375, 0.575, 0.09375, 0.5, 0.1563, 0.575, 0.125, 0.575, 0.125, 0.5, 0.1875, 0.575, 0.1563, 0.575, 0.1562, 0.5, 0.2188, 0.575, 0.1875, 0.575, 0.1875, 0.5, 0.25, 0.575, 0.2188, 0.575, 0.2188, 0.5, 0.2812, 0.575, 0.25, 0.575, 0.25, 0.5, 0.3125, 0.575, 0.2812, 0.575, 0.2812, 0.5, 0.3438, 0.575, 0.3125, 0.575, 0.3125, 0.5, 0.375, 0.575, 0.3438, 0.575, 0.3438, 0.5, 0.4062, 0.575, 0.375, 0.575, 0.375, 0.5, 0.4375, 0.575, 0.4062, 0.575, 0.4062, 0.5, 0.4687, 0.575, 0.4375, 0.575, 0.4375, 0.5, 0.5, 0.575, 0.4687, 0.575, 0.4688, 0.5, 0.5312, 0.575, 0.5, 0.575, 0.5, 0.5, 0.5625, 0.575, 0.5312, 0.575, 0.5312, 0.5, 0.5938, 0.575, 0.5625, 0.575, 0.5625, 0.5, 0.625, 0.575, 0.5938, 0.575, 0.5938, 0.5, 0.6562, 0.575, 0.625, 0.575, 0.625, 0.5, 0.6875, 0.575, 0.6562, 0.575, 0.6562, 0.5, 0.7188, 0.575, 0.6875, 0.575, 0.6875, 0.5, 0.75, 0.575, 0.7188, 0.575, 0.7188, 0.5, 0.7813, 0.575, 0.75, 0.575, 0.75, 0.5, 0.8125, 0.575, 0.7813, 0.575, 0.7812, 0.5, 0.8438, 0.575, 0.8125, 0.575, 0.8125, 0.5, 0.875, 0.575, 0.8438, 0.575, 0.8438, 0.5, 0.9062, 0.575, 0.875, 0.575, 0.875, 0.5, 0.9375, 0.575, 0.9062, 0.575, 0.9062, 0.5, 0.9688, 0.575, 0.9375, 0.575, 0.9375, 0.5, 1.0, 0.575, 0.9688, 0.575, 0.9688, 0.5, 0.1563, 0.575, 0.1563, 0.575, 0.125, 0.575, 1.0, 0.575, 0.03125, 0.575, 0.09375, 0.575, 0.03125, 0.575, 0.0625, 0.575, 0.09375, 0.575, 0.09375, 0.575, 0.125, 0.575, 0.125, 0.575, 0.1563, 0.575, 0.1563, 0.575, 0.1875, 0.575, 0.09375, 0.575, 0.125, 0.575, 0.1563, 0.575, 0.9375, 0.575, 0.9688, 0.575, 0.09375, 0.575, 0.9688, 0.575, 1.0, 0.575, 0.09375, 0.575, 0.875, 0.575, 0.9062, 0.575, 0.9375, 0.575, 0.8125, 0.575, 0.8438, 0.575, 0.875, 0.575, 0.75, 0.575, 0.7813, 0.575, 0.8125, 0.575, 0.6875, 0.575, 0.7188, 0.575, 0.75, 0.575, 0.625, 0.575, 0.6562, 0.575, 0.6875, 0.575, 0.5625, 0.575, 0.5938, 0.575, 0.625, 0.575, 0.5, 0.575, 0.5312, 0.575, 0.5625, 0.575, 0.4375, 0.575, 0.4687, 0.575, 0.5, 0.575, 0.375, 0.575, 0.4062, 0.575, 0.4375, 0.575, 0.3125, 0.575, 0.3438, 0.575, 0.4375, 0.575, 0.3438, 0.575, 0.375, 0.575, 0.4375, 0.575, 0.25, 0.575, 0.2812, 0.575, 0.3125, 0.575, 0.1875, 0.575, 0.2188, 0.575, 0.25, 0.575, 0.09375, 0.575, 0.1563, 0.575, 0.9375, 0.575, 0.1563, 0.575, 0.1875, 0.575, 0.9375, 0.575, 0.8125, 0.575, 0.875, 0.575, 0.6875, 0.575, 0.875, 0.575, 0.9375, 0.575, 0.6875, 0.575, 0.6875, 0.575, 0.75, 0.575, 0.8125, 0.575, 0.5625, 0.575, 0.625, 0.575, 0.6875, 0.575, 0.4375, 0.575, 0.5, 0.575, 0.5625, 0.575, 0.1875, 0.575, 0.25, 0.575, 0.4375, 0.575, 0.25, 0.575, 0.3125, 0.575, 0.4375, 0.575, 0.4375, 0.575, 0.5625, 0.575, 0.1875, 0.575, 0.5625, 0.575, 0.6875, 0.575, 0.1875, 0.575, 0.7032, 0.4854, 0.75, 0.49, 0.8833, 0.4496, 0.75, 0.49, 0.7968, 0.4854, 0.8833, 0.4496, 0.7968, 0.4854, 0.8418, 0.4717, 0.8833, 0.4496, 0.8833, 0.4496, 0.9197, 0.4197, 0.9854, 0.2968, 0.9197, 0.4197, 0.9496, 0.3833, 0.9854, 0.2968, 0.9496, 0.3833, 0.9717, 0.3418, 0.9854, 0.2968, 0.9854, 0.2968, 0.99, 0.25, 0.9854, 0.2032, 0.9854, 0.2032, 0.9717, 0.1582, 0.9496, 0.1167, 0.9496, 0.1167, 0.9197, 0.08029, 0.7968, 0.01461, 0.9197, 0.08029, 0.8833, 0.05045, 0.7968, 0.01461, 0.8833, 0.05045, 0.8418, 0.02827, 0.7968, 0.01461, 0.7968, 0.01461, 0.75, 0.01, 0.7032, 0.01461, 0.7032, 0.01461, 0.6582, 0.02827, 0.6167, 0.05045, 0.6167, 0.05045, 0.5803, 0.08029, 0.5504, 0.1167, 0.5504, 0.1167, 0.5283, 0.1582, 0.5146, 0.2032, 0.5146, 0.2032, 0.51, 0.25, 0.5504, 0.3833, 0.51, 0.25, 0.5146, 0.2968, 0.5504, 0.3833, 0.5146, 0.2968, 0.5283, 0.3418, 0.5504, 0.3833, 0.5504, 0.3833, 0.5803, 0.4197, 0.7032, 0.4854, 0.5803, 0.4197, 0.6167, 0.4496, 0.7032, 0.4854, 0.6167, 0.4496, 0.6582, 0.4717, 0.7032, 0.4854, 0.9854, 0.2968, 0.9854, 0.2032, 0.7968, 0.01461, 0.9854, 0.2032, 0.9496, 0.1167, 0.7968, 0.01461, 0.7968, 0.01461, 0.7032, 0.01461, 0.5146, 0.2032, 0.7032, 0.01461, 0.6167, 0.05045, 0.5146, 0.2032, 0.6167, 0.05045, 0.5504, 0.1167, 0.5146, 0.2032, 0.7032, 0.4854, 0.8833, 0.4496, 0.9854, 0.2968, 0.5146, 0.2032, 0.5504, 0.3833, 0.7968, 0.01461, 0.5504, 0.3833, 0.7032, 0.4854, 0.7968, 0.01461, 0.03125, 0.575, 0.0, 0.575, 0.0, 0.5, 0.0625, 0.575, 0.03125, 0.575, 0.03125, 0.5, 0.09375, 0.575, 0.0625, 0.575, 0.0625, 0.5, 0.125, 0.575, 0.09375, 0.575, 0.09375, 0.5, 0.1563, 0.575, 0.125, 0.575, 0.125, 0.5, 0.1875, 0.575, 0.1563, 0.575, 0.1562, 0.5, 0.2188, 0.575, 0.1875, 0.575, 0.1875, 0.5, 0.25, 0.575, 0.2188, 0.575, 0.2188, 0.5, 0.2812, 0.575, 0.25, 0.575, 0.25, 0.5, 0.3125, 0.575, 0.2812, 0.575, 0.2812, 0.5, 0.3438, 0.575, 0.3125, 0.575, 0.3125, 0.5, 0.375, 0.575, 0.3438, 0.575, 0.3438, 0.5, 0.4062, 0.575, 0.375, 0.575, 0.375, 0.5, 0.4375, 0.575, 0.4062, 0.575, 0.4062, 0.5, 0.4687, 0.575, 0.4375, 0.575, 0.4375, 0.5, 0.5, 0.575, 0.4687, 0.575, 0.4688, 0.5, 0.5312, 0.575, 0.5, 0.575, 0.5, 0.5, 0.5625, 0.575, 0.5312, 0.575, 0.5312, 0.5, 0.5938, 0.575, 0.5625, 0.575, 0.5625, 0.5, 0.625, 0.575, 0.5938, 0.575, 0.5938, 0.5, 0.6562, 0.575, 0.625, 0.575, 0.625, 0.5, 0.6875, 0.575, 0.6562, 0.575, 0.6562, 0.5, 0.7188, 0.575, 0.6875, 0.575, 0.6875, 0.5, 0.75, 0.575, 0.7188, 0.575, 0.7188, 0.5, 0.7813, 0.575, 0.75, 0.575, 0.75, 0.5, 0.8125, 0.575, 0.7813, 0.575, 0.7812, 0.5, 0.8438, 0.575, 0.8125, 0.575, 0.8125, 0.5, 0.875, 0.575, 0.8438, 0.575, 0.8438, 0.5, 0.9062, 0.575, 0.875, 0.575, 0.875, 0.5, 0.9375, 0.575, 0.9062, 0.575, 0.9062, 0.5, 0.9688, 0.575, 0.9375, 0.575, 0.9375, 0.5, 1.0, 0.575, 0.9688, 0.575, 0.9688, 0.5, 0.1563, 0.575, 0.1563, 0.575, 0.125, 0.575, 1.0, 0.575, 0.03125, 0.575, 0.09375, 0.575, 0.03125, 0.575, 0.0625, 0.575, 0.09375, 0.575, 0.09375, 0.575, 0.125, 0.575, 0.125, 0.575, 0.1563, 0.575, 0.1563, 0.575, 0.1875, 0.575, 0.09375, 0.575, 0.125, 0.575, 0.1563, 0.575, 0.9375, 0.575, 0.9688, 0.575, 1.0, 0.575, 0.875, 0.575, 0.9062, 0.575, 0.8125, 0.575, 0.9062, 0.575, 0.9375, 0.575, 0.8125, 0.575, 0.8125, 0.575, 0.8438, 0.575, 0.875, 0.575, 0.75, 0.575, 0.7813, 0.575, 0.8125, 0.575, 0.6875, 0.575, 0.7188, 0.575, 0.8125, 0.575, 0.7188, 0.575, 0.75, 0.575, 0.8125, 0.575, 0.625, 0.575, 0.6562, 0.575, 0.6875, 0.575, 0.5625, 0.575, 0.5938, 0.575, 0.625, 0.575, 0.5, 0.575, 0.5312, 0.575, 0.5625, 0.575, 0.4375, 0.575, 0.4687, 0.575, 0.5625, 0.575, 0.4687, 0.575, 0.5, 0.575, 0.5625, 0.575, 0.375, 0.575, 0.4062, 0.575, 0.4375, 0.575, 0.3125, 0.575, 0.3438, 0.575, 0.4375, 0.575, 0.3438, 0.575, 0.375, 0.575, 0.4375, 0.575, 0.25, 0.575, 0.2812, 0.575, 0.3125, 0.575, 0.1875, 0.575, 0.2188, 0.575, 0.25, 0.575, 0.09375, 0.575, 0.1563, 0.575, 0.1875, 0.575, 0.9375, 0.575, 1.0, 0.575, 0.09375, 0.575, 0.5625, 0.575, 0.625, 0.575, 0.4375, 0.575, 0.625, 0.575, 0.6875, 0.575, 0.4375, 0.575, 0.1875, 0.575, 0.25, 0.575, 0.4375, 0.575, 0.25, 0.575, 0.3125, 0.575, 0.4375, 0.575, 0.9375, 0.575, 0.09375, 0.575, 0.6875, 0.575, 0.09375, 0.575, 0.1875, 0.575, 0.6875, 0.575, 0.6875, 0.575, 0.8125, 0.575, 0.9375, 0.575, 0.7032, 0.4854, 0.75, 0.49, 0.8833, 0.4496, 0.75, 0.49, 0.7968, 0.4854, 0.8833, 0.4496, 0.7968, 0.4854, 0.8418, 0.4717, 0.8833, 0.4496, 0.8833, 0.4496, 0.9197, 0.4197, 0.9854, 0.2968, 0.9197, 0.4197, 0.9496, 0.3833, 0.9854, 0.2968, 0.9496, 0.3833, 0.9717, 0.3418, 0.9854, 0.2968, 0.9854, 0.2968, 0.99, 0.25, 0.9854, 0.2032, 0.9854, 0.2032, 0.9717, 0.1582, 0.9496, 0.1167, 0.9496, 0.1167, 0.9197, 0.08029, 0.7968, 0.01461, 0.9197, 0.08029, 0.8833, 0.05045, 0.7968, 0.01461, 0.8833, 0.05045, 0.8418, 0.02827, 0.7968, 0.01461, 0.7968, 0.01461, 0.75, 0.01, 0.7032, 0.01461, 0.7032, 0.01461, 0.6582, 0.02827, 0.6167, 0.05045, 0.6167, 0.05045, 0.5803, 0.08029, 0.5504, 0.1167, 0.5504, 0.1167, 0.5283, 0.1582, 0.5146, 0.2032, 0.5146, 0.2032, 0.51, 0.25, 0.5146, 0.2968, 0.5146, 0.2968, 0.5283, 0.3418, 0.5504, 0.3833, 0.5504, 0.3833, 0.5803, 0.4197, 0.6167, 0.4496, 0.6167, 0.4496, 0.6582, 0.4717, 0.7032, 0.4854, 0.9854, 0.2968, 0.9854, 0.2032, 0.7968, 0.01461, 0.9854, 0.2032, 0.9496, 0.1167, 0.7968, 0.01461, 0.7968, 0.01461, 0.7032, 0.01461, 0.5146, 0.2032, 0.7032, 0.01461, 0.6167, 0.05045, 0.5146, 0.2032, 0.6167, 0.05045, 0.5504, 0.1167, 0.5146, 0.2032, 0.5146, 0.2032, 0.5146, 0.2968, 0.7032, 0.4854, 0.5146, 0.2968, 0.5504, 0.3833, 0.7032, 0.4854, 0.5504, 0.3833, 0.6167, 0.4496, 0.7032, 0.4854, 0.7032, 0.4854, 0.8833, 0.4496, 0.7968, 0.01461, 0.8833, 0.4496, 0.9854, 0.2968, 0.7968, 0.01461, 0.03125, 0.575, 0.0, 0.575, 0.0, 0.5, 0.0625, 0.575, 0.03125, 0.575, 0.03125, 0.5, 0.09375, 0.575, 0.0625, 0.575, 0.0625, 0.5, 0.125, 0.575, 0.09375, 0.575, 0.09375, 0.5, 0.1563, 0.575, 0.125, 0.575, 0.125, 0.5, 0.1875, 0.575, 0.1563, 0.575, 0.1562, 0.5, 0.2188, 0.575, 0.1875, 0.575, 0.1875, 0.5, 0.25, 0.575, 0.2188, 0.575, 0.2188, 0.5, 0.2812, 0.575, 0.25, 0.575, 0.25, 0.5, 0.3125, 0.575, 0.2812, 0.575, 0.2812, 0.5, 0.3438, 0.575, 0.3125, 0.575, 0.3125, 0.5, 0.375, 0.575, 0.3438, 0.575, 0.3438, 0.5, 0.4062, 0.575, 0.375, 0.575, 0.375, 0.5, 0.4375, 0.575, 0.4062, 0.575, 0.4062, 0.5, 0.4687, 0.575, 0.4375, 0.575, 0.4375, 0.5, 0.5, 0.575, 0.4687, 0.575, 0.4688, 0.5, 0.5312, 0.575, 0.5, 0.575, 0.5, 0.5, 0.5625, 0.575, 0.5312, 0.575, 0.5312, 0.5, 0.5938, 0.575, 0.5625, 0.575, 0.5625, 0.5, 0.625, 0.575, 0.5938, 0.575, 0.5938, 0.5, 0.6562, 0.575, 0.625, 0.575, 0.625, 0.5, 0.6875, 0.575, 0.6562, 0.575, 0.6562, 0.5, 0.7188, 0.575, 0.6875, 0.575, 0.6875, 0.5, 0.75, 0.575, 0.7188, 0.575, 0.7188, 0.5, 0.7813, 0.575, 0.75, 0.575, 0.75, 0.5, 0.8125, 0.575, 0.7813, 0.575, 0.7812, 0.5, 0.8438, 0.575, 0.8125, 0.575, 0.8125, 0.5, 0.875, 0.575, 0.8438, 0.575, 0.8438, 0.5, 0.9062, 0.575, 0.875, 0.575, 0.875, 0.5, 0.9375, 0.575, 0.9062, 0.575, 0.9062, 0.5, 0.9688, 0.575, 0.9375, 0.575, 0.9375, 0.5, 1.0, 0.575, 0.9688, 0.575, 0.9688, 0.5, 0.1563, 0.575, 0.1563, 0.575, 0.125, 0.575, 1.0, 0.575, 0.03125, 0.575, 0.09375, 0.575, 0.03125, 0.575, 0.0625, 0.575, 0.09375, 0.575, 0.09375, 0.575, 0.125, 0.575, 0.125, 0.575, 0.1563, 0.575, 0.1563, 0.575, 0.1875, 0.575, 0.09375, 0.575, 0.125, 0.575, 0.1563, 0.575, 0.9375, 0.575, 0.9688, 0.575, 1.0, 0.575, 0.875, 0.575, 0.9062, 0.575, 0.8125, 0.575, 0.9062, 0.575, 0.9375, 0.575, 0.8125, 0.575, 0.8125, 0.575, 0.8438, 0.575, 0.875, 0.575, 0.75, 0.575, 0.7813, 0.575, 0.8125, 0.575, 0.6875, 0.575, 0.7188, 0.575, 0.8125, 0.575, 0.7188, 0.575, 0.75, 0.575, 0.8125, 0.575, 0.625, 0.575, 0.6562, 0.575, 0.6875, 0.575, 0.5625, 0.575, 0.5938, 0.575, 0.625, 0.575, 0.5, 0.575, 0.5312, 0.575, 0.5625, 0.575, 0.4375, 0.575, 0.4687, 0.575, 0.5625, 0.575, 0.4687, 0.575, 0.5, 0.575, 0.5625, 0.575, 0.375, 0.575, 0.4062, 0.575, 0.4375, 0.575, 0.3125, 0.575, 0.3438, 0.575, 0.4375, 0.575, 0.3438, 0.575, 0.375, 0.575, 0.4375, 0.575, 0.25, 0.575, 0.2812, 0.575, 0.3125, 0.575, 0.1875, 0.575, 0.2188, 0.575, 0.25, 0.575, 0.09375, 0.575, 0.1563, 0.575, 0.1875, 0.575, 0.9375, 0.575, 1.0, 0.575, 0.09375, 0.575, 0.5625, 0.575, 0.625, 0.575, 0.4375, 0.575, 0.625, 0.575, 0.6875, 0.575, 0.4375, 0.575, 0.1875, 0.575, 0.25, 0.575, 0.4375, 0.575, 0.25, 0.575, 0.3125, 0.575, 0.4375, 0.575, 0.9375, 0.575, 0.09375, 0.575, 0.6875, 0.575, 0.09375, 0.575, 0.1875, 0.575, 0.6875, 0.575, 0.6875, 0.575, 0.8125, 0.575, 0.9375, 0.575])
me_cylinder_001.use_remesh_fix_poles = True
me_cylinder_001.use_remesh_preserve_attributes = False
me_cylinder_001.use_mirror_vertex_groups = False
me_cylinder_001.update()

# ---- objects
ob_cube = bpy.data.objects.new('Cube', me_cube)
ob_light = bpy.data.objects.new('Light', light_light)
ob_camera = bpy.data.objects.new('Camera', cam_camera)
ob_cylinder = bpy.data.objects.new('Cylinder', me_cylinder_001)

# ---- transforms, parenting, visibility, modifiers, constraints
ob_cube.location = (0.0, 0.0, 3.765)
ob_cube.lock_rotations_4d = False
ob_cube.empty_display_type = 'ARROWS'
ob_cube.lineart.crease_threshold = 0.0
ob_light.location = (4.076, 1.005, 5.904)
ob_light.rotation_euler = (0.6503, 0.05522, 1.866)
ob_light.lock_rotations_4d = False
ob_light.empty_display_type = 'ARROWS'
ob_light.color = (0.0, 0.0, 0.0, 0.0)
ob_light.lineart.crease_threshold = 0.0
ob_camera.location = (7.359, -6.926, 4.958)
ob_camera.rotation_euler = (1.109, 0.0, 0.8149)
ob_camera.lock_rotations_4d = False
ob_camera.empty_display_type = 'ARROWS'
ob_camera.color = (0.0, 0.0, 0.0, 0.0)
ob_camera.display_type = 'WIRE'
ob_camera.lineart.crease_threshold = 0.0
ob_cylinder.location = (0.0, 0.0, 0.0)
ob_cylinder.rotation_euler = (-0.0, 1.571, 0.0)
ob_cylinder.lineart.crease_threshold = 0.0

# ---- collection membership
col_collection.objects.link(ob_cube)
col_collection.objects.link(ob_light)
col_collection.objects.link(ob_camera)
col_collection.objects.link(ob_cylinder)

# ---- scene / render settings (as saved in the file)
scene.camera = ob_camera
scene.frame_start = 1; scene.frame_end = 250; scene.frame_set(1)
scene.render.engine = 'BLENDER_EEVEE_NEXT'
scene.cycles.use_denoising = False
scene.cycles.samples = 128
scene.cycles.sampling_pattern = 'TABULATED_SOBOL'
scene.cycles.use_adaptive_sampling = False
scene.cycles.use_light_tree = False
scene.view_settings.view_transform = 'Filmic'
bpy.context.view_layer.update()
